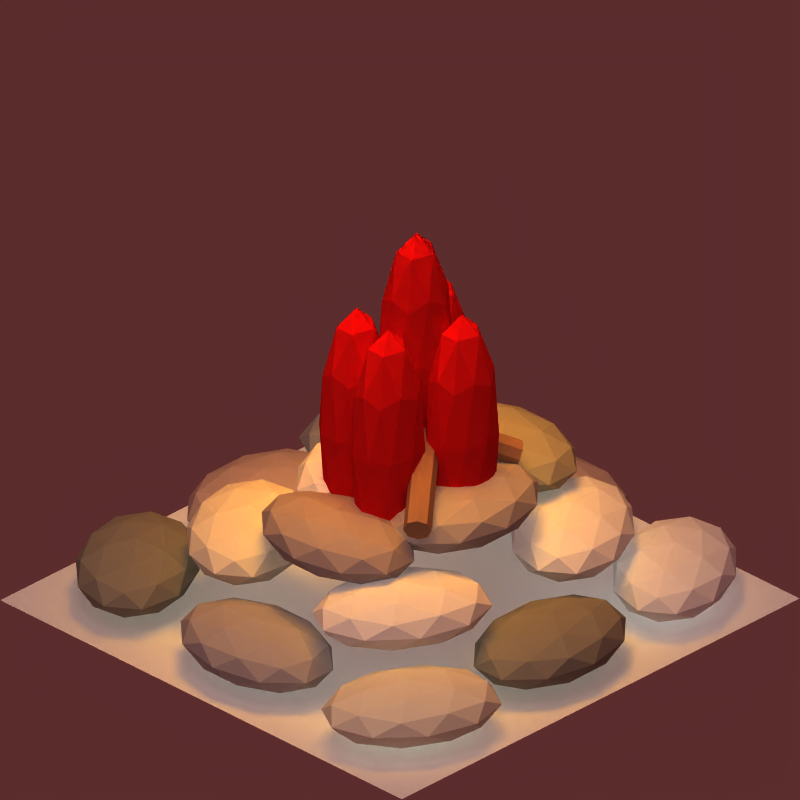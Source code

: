 # Source: oa_signalfire.blend  (saved by Blender 2.47.0; exported with 4.5.12 LTS)
import bpy
from mathutils import Matrix  # noqa: F401  (used for matrix-valued properties, if any)

bpy.ops.wm.read_factory_settings(use_empty=True)
scene = bpy.context.scene
scene.name = 'Scene'

# ---- collections
col_collection_1 = bpy.data.collections.new('Collection 1'); scene.collection.children.link(col_collection_1)
col_collection_2 = bpy.data.collections.new('Collection 2'); scene.collection.children.link(col_collection_2)

# ---- materials (node trees are filled in below, after node groups)
mat_material_012 = bpy.data.materials.new('Material.012')
mat_material_012.alpha_threshold = 0.0
mat_material_012.diffuse_color = (0.5246, 0.389, 0.2831, 1.0)
mat_material_012.roughness = 0.5
mat_material_012.line_color = (0.0, 0.0, 0.0, 1.0)
mat_material_011 = bpy.data.materials.new('Material.011')
mat_material_011.alpha_threshold = 0.0
mat_material_011.diffuse_color = (0.7473, 0.04733, 0.04733, 1.0)
mat_material_011.roughness = 0.5
mat_material_011.line_color = (0.0, 0.0, 0.0, 1.0)
mat_material_010 = bpy.data.materials.new('Material.010')
mat_material_010.alpha_threshold = 0.0
mat_material_010.diffuse_color = (0.7473, 0.04733, 0.04733, 1.0)
mat_material_010.roughness = 0.5
mat_material_010.line_color = (0.0, 0.0, 0.0, 1.0)
mat_material_009 = bpy.data.materials.new('Material.009')
mat_material_009.alpha_threshold = 0.0
mat_material_009.diffuse_color = (0.7473, 0.04733, 0.04733, 1.0)
mat_material_009.roughness = 0.5
mat_material_009.line_color = (0.0, 0.0, 0.0, 1.0)
mat_material_008 = bpy.data.materials.new('Material.008')
mat_material_008.alpha_threshold = 0.0
mat_material_008.diffuse_color = (0.7473, 0.04733, 0.04733, 1.0)
mat_material_008.roughness = 0.5
mat_material_008.line_color = (0.0, 0.0, 0.0, 1.0)
mat_material_007 = bpy.data.materials.new('Material.007')
mat_material_007.alpha_threshold = 0.0
mat_material_007.diffuse_color = (0.7473, 0.04733, 0.04733, 1.0)
mat_material_007.roughness = 0.5
mat_material_007.line_color = (0.0, 0.0, 0.0, 1.0)
mat_material_003 = bpy.data.materials.new('Material.003')
mat_material_003.alpha_threshold = 0.0
mat_material_003.diffuse_color = (0.5431, 0.4964, 0.4964, 1.0)
mat_material_003.roughness = 0.5
mat_material_003.line_color = (0.0, 0.0, 0.0, 1.0)
mat_material_002 = bpy.data.materials.new('Material.002')
mat_material_002.alpha_threshold = 0.0
mat_material_002.diffuse_color = (0.5431, 0.5202, 0.4225, 1.0)
mat_material_002.roughness = 0.5
mat_material_002.line_color = (0.0, 0.0, 0.0, 1.0)
mat_material_006 = bpy.data.materials.new('Material.006')
mat_material_006.alpha_threshold = 0.0
mat_material_006.diffuse_color = (0.5679, 0.5401, 0.5401, 1.0)
mat_material_006.roughness = 0.5
mat_material_006.line_color = (0.0, 0.0, 0.0, 1.0)
mat_material_005 = bpy.data.materials.new('Material.005')
mat_material_005.alpha_threshold = 0.0
mat_material_005.diffuse_color = (0.772, 0.7539, 0.677, 1.0)
mat_material_005.roughness = 0.5
mat_material_005.line_color = (0.0, 0.0, 0.0, 1.0)
mat_material_001 = bpy.data.materials.new('Material.001')
mat_material_001.alpha_threshold = 0.0
mat_material_001.diffuse_color = (0.5679, 0.491, 0.491, 1.0)
mat_material_001.roughness = 0.5
mat_material_001.line_color = (0.0, 0.0, 0.0, 1.0)
mat_material = bpy.data.materials.new('Material')
mat_material.alpha_threshold = 0.0
mat_material.diffuse_color = (0.4875, 0.4727, 0.4727, 1.0)
mat_material.roughness = 0.5
mat_material.line_color = (0.0, 0.0, 0.0, 1.0)
mat_material_004 = bpy.data.materials.new('Material.004')
mat_material_004.alpha_threshold = 0.0
mat_material_004.diffuse_color = (0.4566, 0.4336, 0.3806, 1.0)
mat_material_004.roughness = 0.5
mat_material_004.line_color = (0.0, 0.0, 0.0, 1.0)
mat_material_013 = bpy.data.materials.new('Material.013')
mat_material_013.alpha_threshold = 0.0
mat_material_013.roughness = 0.5
mat_material_013.line_color = (0.0, 0.0, 0.0, 1.0)

# ---- material node trees

# ---- world
world_world = bpy.data.worlds.new('World'); scene.world = world_world
world_world.color = (0.358, 0.1746, 0.1746)
world_world.use_sun_shadow = False
world_world.sun_shadow_jitter_overblur = 0.0
world_world.cycles.sampling_method = 'MANUAL'
world_world.cycles.sample_map_resolution = 256
world_world.light_settings.ao_factor = 0.3

# ---- cameras
cam_camera = bpy.data.cameras.new('Camera')
cam_camera.type = 'ORTHO'
cam_camera.passepartout_alpha = 0.3687
cam_camera.clip_end = 100.0
cam_camera.lens = 35.0
cam_camera.ortho_scale = 2.83
cam_camera.display_size = 2.0
cam_camera.shift_y = 0.25
cam_camera.show_limits = True
cam_camera.show_safe_areas = True
cam_camera.show_name = True
cam_camera.dof.focus_distance = 0.0
cam_camera.dof.aperture_fstop = 128.0

# ---- lights
light_shadows = bpy.data.lights.new('shadows', 'SPOT')
light_shadows.color = (0.9976, 1.0, 0.9571)
light_shadows.transmission_factor = 0.0
light_shadows.energy = 170.0
light_shadows.shadow_buffer_clip_start = 0.5
light_shadows.shadow_soft_size = 1.0
light_shadows.shadow_maximum_resolution = 0.006
light_shadows.use_absolute_resolution = True
light_shadows.spot_blend = 0.5189
light_shadows.cycles.use_multiple_importance_sampling = False
light_ambient = bpy.data.lights.new('ambient', 'SUN')
light_ambient.transmission_factor = 0.0
light_ambient.use_shadow = False
light_ambient.angle = 1.571
light_ambient.energy = 0.2
light_ambient.shadow_buffer_clip_start = 0.5
light_ambient.shadow_soft_size = 1.0
light_ambient.shadow_cascade_max_distance = 1000.0
light_ambient.cycles.use_multiple_importance_sampling = False
light_sun = bpy.data.lights.new('sun', 'SUN')
light_sun.color = (0.9976, 1.0, 0.9571)
light_sun.transmission_factor = 0.0
light_sun.use_shadow = False
light_sun.angle = 1.571
light_sun.energy = 1.3
light_sun.shadow_buffer_clip_start = 0.5
light_sun.shadow_soft_size = 1.0
light_sun.shadow_cascade_max_distance = 1000.0
light_sun.cycles.use_multiple_importance_sampling = False
light_lamp = bpy.data.lights.new('Lamp', 'SPOT')
light_lamp.color = (1.0, 0.5869, 0.0)
light_lamp.transmission_factor = 0.0
light_lamp.energy = 250.0
light_lamp.shadow_buffer_clip_start = 0.5
light_lamp.shadow_soft_size = 1.0
light_lamp.shadow_maximum_resolution = 0.006
light_lamp.use_absolute_resolution = True
light_lamp.spot_blend = 0.5552
light_lamp.spot_size = 0.8183
light_lamp.cycles.use_multiple_importance_sampling = False

# ---- meshes
me_cylinder = bpy.data.meshes.new('Cylinder')
me_cylinder.from_pydata([(0.3536, 8.529, -2.668), (0.5, 8.197, -2.789), (0.3536, 7.865, -2.91), (-7.507e-09, 7.727, -2.96), (-0.3536, 7.865, -2.91), (-0.5, 8.197, -2.789), (-0.3536, 8.529, -2.668), (-1.148e-07, 8.667, -2.618), (0.3536, 6.135, 2.91), (0.5, 5.803, 2.789), (0.3536, 5.471, 2.668), (2.428e-08, 5.333, 2.618), (-0.3536, 5.471, 2.668), (-0.5, 5.803, 2.789), (-0.3536, 6.135, 2.91), (6.879e-07, 6.273, 2.96), (3.62e-08, 8.197, -2.789), (3.62e-08, 5.803, 2.789), (-3.159, 5.803, -2.765), (1.159, 8.197, 0.7649), (-3.292, 6.273, -2.873), (-3.029, 6.135, -3.115), (-2.843, 5.803, -3.152), (-2.842, 5.471, -2.962), (-3.027, 5.333, -2.657), (-3.29, 5.471, -2.415), (-3.476, 5.803, -2.378), (-3.477, 6.135, -2.568), (1.027, 8.667, 0.6566), (1.29, 8.529, 0.4146), (1.476, 8.197, 0.3777), (1.477, 7.865, 0.5676), (1.292, 7.727, 0.8731), (1.029, 7.865, 1.115), (0.8431, 8.197, 1.152), (0.8421, 8.529, 0.9621), (-1.186, 8.529, -0.8512), (-1.373, 8.197, -0.8864), (-1.372, 7.865, -0.6965), (-1.184, 7.727, -0.3927), (-0.9195, 7.865, -0.153), (-0.7329, 8.197, -0.1178), (-0.7337, 8.529, -0.3078), (-0.9214, 8.667, -0.6115), (3.101, 6.135, -4.42), (2.914, 5.803, -4.455), (2.915, 5.471, -4.265), (3.103, 5.333, -3.961), (3.367, 5.471, -3.722), (3.554, 5.803, -3.687), (3.553, 6.135, -3.877), (3.365, 6.273, -4.18), (-1.053, 8.197, -0.5021), (3.234, 5.803, -4.071), (2.981, 5.977, -1.241), (-3.051, 6.576, -0.9203), (3.002, 6.476, -1.25), (3.015, 6.336, -0.8945), (3.008, 5.985, -0.7414), (2.985, 5.63, -0.8806), (2.96, 5.477, -1.231), (2.947, 5.617, -1.587), (2.953, 5.968, -1.74), (2.976, 6.324, -1.6), (-3.03, 7.075, -0.9301), (-3.017, 6.935, -0.5742), (-3.024, 6.585, -0.4211), (-3.046, 6.229, -0.5603), (-3.072, 6.076, -0.9104), (-3.085, 6.217, -1.266), (-3.078, 6.567, -1.419), (-3.056, 6.923, -1.28)], [], [(16, 0, 1), (17, 9, 8), (16, 1, 2), (17, 10, 9), (16, 2, 3), (17, 11, 10), (16, 3, 4), (17, 12, 11), (16, 4, 5), (17, 13, 12), (16, 5, 6), (17, 14, 13), (16, 6, 7), (17, 15, 14), (7, 0, 16), (17, 8, 15), (0, 8, 9, 1), (1, 9, 10, 2), (2, 10, 11, 3), (3, 11, 12, 4), (4, 12, 13, 5), (5, 13, 14, 6), (6, 14, 15, 7), (8, 0, 7, 15), (27, 35, 28, 20), (29, 21, 20, 28), (30, 22, 21, 29), (31, 23, 22, 30), (32, 24, 23, 31), (33, 25, 24, 32), (34, 26, 25, 33), (35, 27, 26, 34), (18, 27, 20), (28, 35, 19), (18, 20, 21), (19, 29, 28), (18, 21, 22), (19, 30, 29), (18, 22, 23), (19, 31, 30), (18, 23, 24), (19, 32, 31), (18, 24, 25), (19, 33, 32), (18, 25, 26), (19, 34, 33), (18, 26, 27), (19, 35, 34), (52, 36, 37), (53, 45, 44), (52, 37, 38), (53, 46, 45), (52, 38, 39), (53, 47, 46), (52, 39, 40), (53, 48, 47), (52, 40, 41), (53, 49, 48), (52, 41, 42), (53, 50, 49), (52, 42, 43), (53, 51, 50), (43, 36, 52), (53, 44, 51), (36, 44, 45, 37), (37, 45, 46, 38), (38, 46, 47, 39), (39, 47, 48, 40), (40, 48, 49, 41), (41, 49, 50, 42), (42, 50, 51, 43), (44, 36, 43, 51), (63, 71, 64, 56), (65, 57, 56, 64), (66, 58, 57, 65), (67, 59, 58, 66), (68, 60, 59, 67), (69, 61, 60, 68), (70, 62, 61, 69), (71, 63, 62, 70), (54, 63, 56), (64, 71, 55), (54, 56, 57), (55, 65, 64), (54, 57, 58), (55, 66, 65), (54, 58, 59), (55, 67, 66), (54, 59, 60), (55, 68, 67), (54, 60, 61), (55, 69, 68), (54, 61, 62), (55, 70, 69), (54, 62, 63), (55, 71, 70)])
me_cylinder.materials.append(mat_material_012)
me_cylinder.use_remesh_preserve_volume = False
me_cylinder.use_remesh_preserve_attributes = False
me_cylinder.use_mirror_vertex_groups = False
me_cylinder.update()
me_sphere_020 = bpy.data.meshes.new('Sphere.020')
me_sphere_020.from_pydata([(0.0, 0.0, -1.0), (0.7236, -0.5257, -0.4472), (-0.2764, -0.8506, -0.4472), (-0.8944, 0.0, -0.4472), (-0.2764, 0.8506, -0.4472), (0.7236, 0.5257, -0.4472), (0.2764, -0.8506, 0.4472), (-0.7236, -0.5257, 0.4472), (-0.7236, 0.5257, 0.4472), (0.2764, 0.8506, 0.4472), (0.8944, 0.0, 0.4472), (0.0, 0.0, 1.0), (0.4253, -0.309, -0.8507), (-0.1625, -0.5, -0.8507), (0.2629, -0.809, -0.5257), (0.4253, 0.309, -0.8507), (0.8506, 0.0, -0.5257), (-0.5257, 0.0, -0.8507), (-0.6882, -0.5, -0.5257), (-0.1625, 0.5, -0.8507), (-0.6882, 0.5, -0.5257), (0.2629, 0.809, -0.5257), (0.9511, 0.309, 0.0), (0.9511, -0.309, 0.0), (0.5878, -0.809, 0.0), (0.0, -1.0, 0.0), (-0.5878, -0.809, 0.0), (-0.9511, -0.309, 0.0), (-0.9511, 0.309, 0.0), (-0.5878, 0.809, 0.0), (0.0, 1.0, 0.0), (0.5878, 0.809, 0.0), (0.6882, -0.5, 0.5257), (-0.2629, -0.809, 0.5257), (-0.8506, 0.0, 0.5257), (-0.2629, 0.809, 0.5257), (0.6882, 0.5, 0.5257), (0.5257, 0.0, 0.8507), (0.1625, -0.5, 0.8507), (-0.4253, -0.309, 0.8507), (-0.4253, 0.309, 0.8507), (0.1625, 0.5, 0.8507)], [], [(14, 12, 1), (12, 14, 13), (2, 13, 14), (13, 0, 12), (16, 1, 12), (12, 15, 16), (5, 16, 15), (12, 0, 15), (18, 13, 2), (13, 18, 17), (3, 17, 18), (17, 0, 13), (20, 17, 3), (17, 20, 19), (4, 19, 20), (19, 0, 17), (21, 19, 4), (19, 21, 15), (5, 15, 21), (15, 0, 19), (23, 1, 16), (16, 22, 23), (10, 23, 22), (22, 16, 5), (25, 2, 14), (14, 24, 25), (6, 25, 24), (24, 14, 1), (27, 3, 18), (18, 26, 27), (7, 27, 26), (26, 18, 2), (29, 4, 20), (20, 28, 29), (8, 29, 28), (28, 20, 3), (31, 5, 21), (21, 30, 31), (9, 31, 30), (30, 21, 4), (32, 23, 10), (23, 32, 24), (6, 24, 32), (24, 1, 23), (33, 25, 6), (25, 33, 26), (7, 26, 33), (26, 2, 25), (34, 27, 7), (27, 34, 28), (8, 28, 34), (28, 3, 27), (35, 29, 8), (29, 35, 30), (9, 30, 35), (30, 4, 29), (36, 31, 9), (31, 36, 22), (10, 22, 36), (22, 5, 31), (38, 6, 32), (32, 37, 38), (11, 38, 37), (37, 32, 10), (39, 7, 33), (33, 38, 39), (11, 39, 38), (38, 33, 6), (40, 8, 34), (34, 39, 40), (11, 40, 39), (39, 34, 7), (41, 9, 35), (35, 40, 41), (11, 41, 40), (40, 35, 8), (37, 10, 36), (36, 41, 37), (11, 37, 41), (41, 36, 9)])
me_sphere_020.materials.append(mat_material_011)
me_sphere_020.use_remesh_preserve_volume = False
me_sphere_020.use_remesh_preserve_attributes = False
me_sphere_020.use_mirror_vertex_groups = False
me_sphere_020.update()
me_sphere_019 = bpy.data.meshes.new('Sphere.019')
me_sphere_019.from_pydata([(0.0, 0.0, -1.0), (0.7236, -0.5257, -0.4472), (-0.2764, -0.8506, -0.4472), (-0.8944, 0.0, -0.4472), (-0.2764, 0.8506, -0.4472), (0.7236, 0.5257, -0.4472), (0.2764, -0.8506, 0.4472), (-0.7236, -0.5257, 0.4472), (-0.7236, 0.5257, 0.4472), (0.2764, 0.8506, 0.4472), (0.8944, 0.0, 0.4472), (0.0, 0.0, 1.0), (0.4253, -0.309, -0.8507), (-0.1625, -0.5, -0.8507), (0.2629, -0.809, -0.5257), (0.4253, 0.309, -0.8507), (0.8506, 0.0, -0.5257), (-0.5257, 0.0, -0.8507), (-0.6882, -0.5, -0.5257), (-0.1625, 0.5, -0.8507), (-0.6882, 0.5, -0.5257), (0.2629, 0.809, -0.5257), (0.9511, 0.309, 0.0), (0.9511, -0.309, 0.0), (0.5878, -0.809, 0.0), (0.0, -1.0, 0.0), (-0.5878, -0.809, 0.0), (-0.9511, -0.309, 0.0), (-0.9511, 0.309, 0.0), (-0.5878, 0.809, 0.0), (0.0, 1.0, 0.0), (0.5878, 0.809, 0.0), (0.6882, -0.5, 0.5257), (-0.2629, -0.809, 0.5257), (-0.8506, 0.0, 0.5257), (-0.2629, 0.809, 0.5257), (0.6882, 0.5, 0.5257), (0.5257, 0.0, 0.8507), (0.1625, -0.5, 0.8507), (-0.4253, -0.309, 0.8507), (-0.4253, 0.309, 0.8507), (0.1625, 0.5, 0.8507)], [], [(14, 12, 1), (12, 14, 13), (2, 13, 14), (13, 0, 12), (16, 1, 12), (12, 15, 16), (5, 16, 15), (12, 0, 15), (18, 13, 2), (13, 18, 17), (3, 17, 18), (17, 0, 13), (20, 17, 3), (17, 20, 19), (4, 19, 20), (19, 0, 17), (21, 19, 4), (19, 21, 15), (5, 15, 21), (15, 0, 19), (23, 1, 16), (16, 22, 23), (10, 23, 22), (22, 16, 5), (25, 2, 14), (14, 24, 25), (6, 25, 24), (24, 14, 1), (27, 3, 18), (18, 26, 27), (7, 27, 26), (26, 18, 2), (29, 4, 20), (20, 28, 29), (8, 29, 28), (28, 20, 3), (31, 5, 21), (21, 30, 31), (9, 31, 30), (30, 21, 4), (32, 23, 10), (23, 32, 24), (6, 24, 32), (24, 1, 23), (33, 25, 6), (25, 33, 26), (7, 26, 33), (26, 2, 25), (34, 27, 7), (27, 34, 28), (8, 28, 34), (28, 3, 27), (35, 29, 8), (29, 35, 30), (9, 30, 35), (30, 4, 29), (36, 31, 9), (31, 36, 22), (10, 22, 36), (22, 5, 31), (38, 6, 32), (32, 37, 38), (11, 38, 37), (37, 32, 10), (39, 7, 33), (33, 38, 39), (11, 39, 38), (38, 33, 6), (40, 8, 34), (34, 39, 40), (11, 40, 39), (39, 34, 7), (41, 9, 35), (35, 40, 41), (11, 41, 40), (40, 35, 8), (37, 10, 36), (36, 41, 37), (11, 37, 41), (41, 36, 9)])
me_sphere_019.materials.append(mat_material_010)
me_sphere_019.use_remesh_preserve_volume = False
me_sphere_019.use_remesh_preserve_attributes = False
me_sphere_019.use_mirror_vertex_groups = False
me_sphere_019.update()
me_sphere_018 = bpy.data.meshes.new('Sphere.018')
me_sphere_018.from_pydata([(0.0, 0.0, -1.0), (0.7236, -0.5257, -0.4472), (-0.2764, -0.8506, -0.4472), (-0.8944, 0.0, -0.4472), (-0.2764, 0.8506, -0.4472), (0.7236, 0.5257, -0.4472), (0.2764, -0.8506, 0.4472), (-0.7236, -0.5257, 0.4472), (-0.7236, 0.5257, 0.4472), (0.2764, 0.8506, 0.4472), (0.8944, 0.0, 0.4472), (0.0, 0.0, 1.0), (0.4253, -0.309, -0.8507), (-0.1625, -0.5, -0.8507), (0.2629, -0.809, -0.5257), (0.4253, 0.309, -0.8507), (0.8506, 0.0, -0.5257), (-0.5257, 0.0, -0.8507), (-0.6882, -0.5, -0.5257), (-0.1625, 0.5, -0.8507), (-0.6882, 0.5, -0.5257), (0.2629, 0.809, -0.5257), (0.9511, 0.309, 0.0), (0.9511, -0.309, 0.0), (0.5878, -0.809, 0.0), (0.0, -1.0, 0.0), (-0.5878, -0.809, 0.0), (-0.9511, -0.309, 0.0), (-0.9511, 0.309, 0.0), (-0.5878, 0.809, 0.0), (0.0, 1.0, 0.0), (0.5878, 0.809, 0.0), (0.6882, -0.5, 0.5257), (-0.2629, -0.809, 0.5257), (-0.8506, 0.0, 0.5257), (-0.2629, 0.809, 0.5257), (0.6882, 0.5, 0.5257), (0.5257, 0.0, 0.8507), (0.1625, -0.5, 0.8507), (-0.4253, -0.309, 0.8507), (-0.4253, 0.309, 0.8507), (0.1625, 0.5, 0.8507)], [], [(14, 12, 1), (12, 14, 13), (2, 13, 14), (13, 0, 12), (16, 1, 12), (12, 15, 16), (5, 16, 15), (12, 0, 15), (18, 13, 2), (13, 18, 17), (3, 17, 18), (17, 0, 13), (20, 17, 3), (17, 20, 19), (4, 19, 20), (19, 0, 17), (21, 19, 4), (19, 21, 15), (5, 15, 21), (15, 0, 19), (23, 1, 16), (16, 22, 23), (10, 23, 22), (22, 16, 5), (25, 2, 14), (14, 24, 25), (6, 25, 24), (24, 14, 1), (27, 3, 18), (18, 26, 27), (7, 27, 26), (26, 18, 2), (29, 4, 20), (20, 28, 29), (8, 29, 28), (28, 20, 3), (31, 5, 21), (21, 30, 31), (9, 31, 30), (30, 21, 4), (32, 23, 10), (23, 32, 24), (6, 24, 32), (24, 1, 23), (33, 25, 6), (25, 33, 26), (7, 26, 33), (26, 2, 25), (34, 27, 7), (27, 34, 28), (8, 28, 34), (28, 3, 27), (35, 29, 8), (29, 35, 30), (9, 30, 35), (30, 4, 29), (36, 31, 9), (31, 36, 22), (10, 22, 36), (22, 5, 31), (38, 6, 32), (32, 37, 38), (11, 38, 37), (37, 32, 10), (39, 7, 33), (33, 38, 39), (11, 39, 38), (38, 33, 6), (40, 8, 34), (34, 39, 40), (11, 40, 39), (39, 34, 7), (41, 9, 35), (35, 40, 41), (11, 41, 40), (40, 35, 8), (37, 10, 36), (36, 41, 37), (11, 37, 41), (41, 36, 9)])
me_sphere_018.materials.append(mat_material_009)
me_sphere_018.use_remesh_preserve_volume = False
me_sphere_018.use_remesh_preserve_attributes = False
me_sphere_018.use_mirror_vertex_groups = False
me_sphere_018.update()
me_sphere_017 = bpy.data.meshes.new('Sphere.017')
me_sphere_017.from_pydata([(0.0, 0.0, -1.0), (0.7236, -0.5257, -0.4472), (-0.2764, -0.8506, -0.4472), (-0.8944, 0.0, -0.4472), (-0.2764, 0.8506, -0.4472), (0.7236, 0.5257, -0.4472), (0.2764, -0.8506, 0.4472), (-0.7236, -0.5257, 0.4472), (-0.7236, 0.5257, 0.4472), (0.2764, 0.8506, 0.4472), (0.8944, 0.0, 0.4472), (0.0, 0.0, 1.0), (0.4253, -0.309, -0.8507), (-0.1625, -0.5, -0.8507), (0.2629, -0.809, -0.5257), (0.4253, 0.309, -0.8507), (0.8506, 0.0, -0.5257), (-0.5257, 0.0, -0.8507), (-0.6882, -0.5, -0.5257), (-0.1625, 0.5, -0.8507), (-0.6882, 0.5, -0.5257), (0.2629, 0.809, -0.5257), (0.9511, 0.309, 0.0), (0.9511, -0.309, 0.0), (0.5878, -0.809, 0.0), (0.0, -1.0, 0.0), (-0.5878, -0.809, 0.0), (-0.9511, -0.309, 0.0), (-0.9511, 0.309, 0.0), (-0.5878, 0.809, 0.0), (0.0, 1.0, 0.0), (0.5878, 0.809, 0.0), (0.6882, -0.5, 0.5257), (-0.2629, -0.809, 0.5257), (-0.8506, 0.0, 0.5257), (-0.2629, 0.809, 0.5257), (0.6882, 0.5, 0.5257), (0.5257, 0.0, 0.8507), (0.1625, -0.5, 0.8507), (-0.4253, -0.309, 0.8507), (-0.4253, 0.309, 0.8507), (0.1625, 0.5, 0.8507)], [], [(14, 12, 1), (12, 14, 13), (2, 13, 14), (13, 0, 12), (16, 1, 12), (12, 15, 16), (5, 16, 15), (12, 0, 15), (18, 13, 2), (13, 18, 17), (3, 17, 18), (17, 0, 13), (20, 17, 3), (17, 20, 19), (4, 19, 20), (19, 0, 17), (21, 19, 4), (19, 21, 15), (5, 15, 21), (15, 0, 19), (23, 1, 16), (16, 22, 23), (10, 23, 22), (22, 16, 5), (25, 2, 14), (14, 24, 25), (6, 25, 24), (24, 14, 1), (27, 3, 18), (18, 26, 27), (7, 27, 26), (26, 18, 2), (29, 4, 20), (20, 28, 29), (8, 29, 28), (28, 20, 3), (31, 5, 21), (21, 30, 31), (9, 31, 30), (30, 21, 4), (32, 23, 10), (23, 32, 24), (6, 24, 32), (24, 1, 23), (33, 25, 6), (25, 33, 26), (7, 26, 33), (26, 2, 25), (34, 27, 7), (27, 34, 28), (8, 28, 34), (28, 3, 27), (35, 29, 8), (29, 35, 30), (9, 30, 35), (30, 4, 29), (36, 31, 9), (31, 36, 22), (10, 22, 36), (22, 5, 31), (38, 6, 32), (32, 37, 38), (11, 38, 37), (37, 32, 10), (39, 7, 33), (33, 38, 39), (11, 39, 38), (38, 33, 6), (40, 8, 34), (34, 39, 40), (11, 40, 39), (39, 34, 7), (41, 9, 35), (35, 40, 41), (11, 41, 40), (40, 35, 8), (37, 10, 36), (36, 41, 37), (11, 37, 41), (41, 36, 9)])
me_sphere_017.materials.append(mat_material_008)
me_sphere_017.use_remesh_preserve_volume = False
me_sphere_017.use_remesh_preserve_attributes = False
me_sphere_017.use_mirror_vertex_groups = False
me_sphere_017.update()
me_sphere_016 = bpy.data.meshes.new('Sphere.016')
me_sphere_016.from_pydata([(0.0, 0.0, -1.0), (0.7236, -0.5257, -0.4472), (-0.2764, -0.8506, -0.4472), (-0.8944, 0.0, -0.4472), (-0.2764, 0.8506, -0.4472), (0.7236, 0.5257, -0.4472), (0.2764, -0.8506, 0.4472), (-0.7236, -0.5257, 0.4472), (-0.7236, 0.5257, 0.4472), (0.2764, 0.8506, 0.4472), (0.8944, 0.0, 0.4472), (0.0, 0.0, 1.0), (0.4253, -0.309, -0.8507), (-0.1625, -0.5, -0.8507), (0.2629, -0.809, -0.5257), (0.4253, 0.309, -0.8507), (0.8506, 0.0, -0.5257), (-0.5257, 0.0, -0.8507), (-0.6882, -0.5, -0.5257), (-0.1625, 0.5, -0.8507), (-0.6882, 0.5, -0.5257), (0.2629, 0.809, -0.5257), (0.9511, 0.309, 0.0), (0.9511, -0.309, 0.0), (0.5878, -0.809, 0.0), (0.0, -1.0, 0.0), (-0.5878, -0.809, 0.0), (-0.9511, -0.309, 0.0), (-0.9511, 0.309, 0.0), (-0.5878, 0.809, 0.0), (0.0, 1.0, 0.0), (0.5878, 0.809, 0.0), (0.6882, -0.5, 0.5257), (-0.2629, -0.809, 0.5257), (-0.8506, 0.0, 0.5257), (-0.2629, 0.809, 0.5257), (0.6882, 0.5, 0.5257), (0.5257, 0.0, 0.8507), (0.1625, -0.5, 0.8507), (-0.4253, -0.309, 0.8507), (-0.4253, 0.309, 0.8507), (0.1625, 0.5, 0.8507)], [], [(14, 12, 1), (12, 14, 13), (2, 13, 14), (13, 0, 12), (16, 1, 12), (12, 15, 16), (5, 16, 15), (12, 0, 15), (18, 13, 2), (13, 18, 17), (3, 17, 18), (17, 0, 13), (20, 17, 3), (17, 20, 19), (4, 19, 20), (19, 0, 17), (21, 19, 4), (19, 21, 15), (5, 15, 21), (15, 0, 19), (23, 1, 16), (16, 22, 23), (10, 23, 22), (22, 16, 5), (25, 2, 14), (14, 24, 25), (6, 25, 24), (24, 14, 1), (27, 3, 18), (18, 26, 27), (7, 27, 26), (26, 18, 2), (29, 4, 20), (20, 28, 29), (8, 29, 28), (28, 20, 3), (31, 5, 21), (21, 30, 31), (9, 31, 30), (30, 21, 4), (32, 23, 10), (23, 32, 24), (6, 24, 32), (24, 1, 23), (33, 25, 6), (25, 33, 26), (7, 26, 33), (26, 2, 25), (34, 27, 7), (27, 34, 28), (8, 28, 34), (28, 3, 27), (35, 29, 8), (29, 35, 30), (9, 30, 35), (30, 4, 29), (36, 31, 9), (31, 36, 22), (10, 22, 36), (22, 5, 31), (38, 6, 32), (32, 37, 38), (11, 38, 37), (37, 32, 10), (39, 7, 33), (33, 38, 39), (11, 39, 38), (38, 33, 6), (40, 8, 34), (34, 39, 40), (11, 40, 39), (39, 34, 7), (41, 9, 35), (35, 40, 41), (11, 41, 40), (40, 35, 8), (37, 10, 36), (36, 41, 37), (11, 37, 41), (41, 36, 9)])
me_sphere_016.materials.append(mat_material_007)
me_sphere_016.use_remesh_preserve_volume = False
me_sphere_016.use_remesh_preserve_attributes = False
me_sphere_016.use_mirror_vertex_groups = False
me_sphere_016.update()
me_sphere_015 = bpy.data.meshes.new('Sphere.015')
me_sphere_015.from_pydata([(-4.136e-09, 0.01308, 0.004769), (0.1068, -0.0395, 0.03211), (-0.0408, -0.07199, 0.03211), (-0.132, 0.01308, 0.03211), (-0.0408, 0.09814, 0.03211), (0.1068, 0.06565, 0.03211), (0.0408, -0.07199, 0.07636), (-0.1068, -0.0395, 0.07636), (-0.1068, 0.06565, 0.07636), (0.0408, 0.09814, 0.07636), (0.132, 0.01308, 0.07636), (-4.136e-09, 0.01308, 0.1037), (0.06278, -0.01783, 0.01216), (-0.02398, -0.03692, 0.01216), (0.0388, -0.06783, 0.02823), (0.06278, 0.04398, 0.01216), (0.1256, 0.01308, 0.02823), (-0.0776, 0.01308, 0.01216), (-0.1016, -0.03692, 0.02823), (-0.02398, 0.06307, 0.01216), (-0.1016, 0.06307, 0.02823), (0.0388, 0.09398, 0.02823), (0.1404, 0.04398, 0.05424), (0.1404, -0.01783, 0.05424), (0.08676, -0.06783, 0.05424), (-4.136e-09, -0.08692, 0.05424), (-0.08676, -0.06783, 0.05424), (-0.1404, -0.01783, 0.05424), (-0.1404, 0.04398, 0.05424), (-0.08676, 0.09398, 0.05424), (-4.136e-09, 0.1131, 0.05424), (0.08676, 0.09398, 0.05424), (0.1016, -0.03692, 0.08024), (-0.0388, -0.06783, 0.08024), (-0.1256, 0.01308, 0.08024), (-0.0388, 0.09398, 0.08024), (0.1016, 0.06307, 0.08024), (0.0776, 0.01308, 0.09632), (0.02398, -0.03692, 0.09632), (-0.06278, -0.01783, 0.09632), (-0.06278, 0.04398, 0.09632), (0.02398, 0.06307, 0.09632)], [], [(14, 12, 1), (12, 14, 13), (2, 13, 14), (13, 0, 12), (16, 1, 12), (12, 15, 16), (5, 16, 15), (12, 0, 15), (18, 13, 2), (13, 18, 17), (3, 17, 18), (17, 0, 13), (20, 17, 3), (17, 20, 19), (4, 19, 20), (19, 0, 17), (21, 19, 4), (19, 21, 15), (5, 15, 21), (15, 0, 19), (23, 1, 16), (16, 22, 23), (10, 23, 22), (22, 16, 5), (25, 2, 14), (14, 24, 25), (6, 25, 24), (24, 14, 1), (27, 3, 18), (18, 26, 27), (7, 27, 26), (26, 18, 2), (29, 4, 20), (20, 28, 29), (8, 29, 28), (28, 20, 3), (31, 5, 21), (21, 30, 31), (9, 31, 30), (30, 21, 4), (32, 23, 10), (23, 32, 24), (6, 24, 32), (24, 1, 23), (33, 25, 6), (25, 33, 26), (7, 26, 33), (26, 2, 25), (34, 27, 7), (27, 34, 28), (8, 28, 34), (28, 3, 27), (35, 29, 8), (29, 35, 30), (9, 30, 35), (30, 4, 29), (36, 31, 9), (31, 36, 22), (10, 22, 36), (22, 5, 31), (38, 6, 32), (32, 37, 38), (11, 38, 37), (37, 32, 10), (39, 7, 33), (33, 38, 39), (11, 39, 38), (38, 33, 6), (40, 8, 34), (34, 39, 40), (11, 40, 39), (39, 34, 7), (41, 9, 35), (35, 40, 41), (11, 41, 40), (40, 35, 8), (37, 10, 36), (36, 41, 37), (11, 37, 41), (41, 36, 9)])
me_sphere_015.materials.append(mat_material_003)
me_sphere_015.use_remesh_preserve_volume = False
me_sphere_015.use_remesh_preserve_attributes = False
me_sphere_015.use_mirror_vertex_groups = False
me_sphere_015.update()
me_sphere_014 = bpy.data.meshes.new('Sphere.014')
me_sphere_014.from_pydata([(-4.136e-09, 0.01308, 0.004769), (0.1068, -0.0395, 0.03211), (-0.0408, -0.07199, 0.03211), (-0.132, 0.01308, 0.03211), (-0.0408, 0.09814, 0.03211), (0.1068, 0.06565, 0.03211), (0.0408, -0.07199, 0.07636), (-0.1068, -0.0395, 0.07636), (-0.1068, 0.06565, 0.07636), (0.0408, 0.09814, 0.07636), (0.132, 0.01308, 0.07636), (-4.136e-09, 0.01308, 0.1037), (0.06278, -0.01783, 0.01216), (-0.02398, -0.03692, 0.01216), (0.0388, -0.06783, 0.02823), (0.06278, 0.04398, 0.01216), (0.1256, 0.01308, 0.02823), (-0.0776, 0.01308, 0.01216), (-0.1016, -0.03692, 0.02823), (-0.02398, 0.06307, 0.01216), (-0.1016, 0.06307, 0.02823), (0.0388, 0.09398, 0.02823), (0.1404, 0.04398, 0.05424), (0.1404, -0.01783, 0.05424), (0.08676, -0.06783, 0.05424), (-4.136e-09, -0.08692, 0.05424), (-0.08676, -0.06783, 0.05424), (-0.1404, -0.01783, 0.05424), (-0.1404, 0.04398, 0.05424), (-0.08676, 0.09398, 0.05424), (-4.136e-09, 0.1131, 0.05424), (0.08676, 0.09398, 0.05424), (0.1016, -0.03692, 0.08024), (-0.0388, -0.06783, 0.08024), (-0.1256, 0.01308, 0.08024), (-0.0388, 0.09398, 0.08024), (0.1016, 0.06307, 0.08024), (0.0776, 0.01308, 0.09632), (0.02398, -0.03692, 0.09632), (-0.06278, -0.01783, 0.09632), (-0.06278, 0.04398, 0.09632), (0.02398, 0.06307, 0.09632)], [], [(14, 12, 1), (12, 14, 13), (2, 13, 14), (13, 0, 12), (16, 1, 12), (12, 15, 16), (5, 16, 15), (12, 0, 15), (18, 13, 2), (13, 18, 17), (3, 17, 18), (17, 0, 13), (20, 17, 3), (17, 20, 19), (4, 19, 20), (19, 0, 17), (21, 19, 4), (19, 21, 15), (5, 15, 21), (15, 0, 19), (23, 1, 16), (16, 22, 23), (10, 23, 22), (22, 16, 5), (25, 2, 14), (14, 24, 25), (6, 25, 24), (24, 14, 1), (27, 3, 18), (18, 26, 27), (7, 27, 26), (26, 18, 2), (29, 4, 20), (20, 28, 29), (8, 29, 28), (28, 20, 3), (31, 5, 21), (21, 30, 31), (9, 31, 30), (30, 21, 4), (32, 23, 10), (23, 32, 24), (6, 24, 32), (24, 1, 23), (33, 25, 6), (25, 33, 26), (7, 26, 33), (26, 2, 25), (34, 27, 7), (27, 34, 28), (8, 28, 34), (28, 3, 27), (35, 29, 8), (29, 35, 30), (9, 30, 35), (30, 4, 29), (36, 31, 9), (31, 36, 22), (10, 22, 36), (22, 5, 31), (38, 6, 32), (32, 37, 38), (11, 38, 37), (37, 32, 10), (39, 7, 33), (33, 38, 39), (11, 39, 38), (38, 33, 6), (40, 8, 34), (34, 39, 40), (11, 40, 39), (39, 34, 7), (41, 9, 35), (35, 40, 41), (11, 41, 40), (40, 35, 8), (37, 10, 36), (36, 41, 37), (11, 37, 41), (41, 36, 9)])
me_sphere_014.materials.append(mat_material_002)
me_sphere_014.use_remesh_preserve_volume = False
me_sphere_014.use_remesh_preserve_attributes = False
me_sphere_014.use_mirror_vertex_groups = False
me_sphere_014.update()
me_sphere_013 = bpy.data.meshes.new('Sphere.013')
me_sphere_013.from_pydata([(-4.136e-09, 0.01308, 0.004769), (0.1068, -0.0395, 0.03211), (-0.0408, -0.07199, 0.03211), (-0.132, 0.01308, 0.03211), (-0.0408, 0.09814, 0.03211), (0.1068, 0.06565, 0.03211), (0.0408, -0.07199, 0.07636), (-0.1068, -0.0395, 0.07636), (-0.1068, 0.06565, 0.07636), (0.0408, 0.09814, 0.07636), (0.132, 0.01308, 0.07636), (-4.136e-09, 0.01308, 0.1037), (0.06278, -0.01783, 0.01216), (-0.02398, -0.03692, 0.01216), (0.0388, -0.06783, 0.02823), (0.06278, 0.04398, 0.01216), (0.1256, 0.01308, 0.02823), (-0.0776, 0.01308, 0.01216), (-0.1016, -0.03692, 0.02823), (-0.02398, 0.06307, 0.01216), (-0.1016, 0.06307, 0.02823), (0.0388, 0.09398, 0.02823), (0.1404, 0.04398, 0.05424), (0.1404, -0.01783, 0.05424), (0.08676, -0.06783, 0.05424), (-4.136e-09, -0.08692, 0.05424), (-0.08676, -0.06783, 0.05424), (-0.1404, -0.01783, 0.05424), (-0.1404, 0.04398, 0.05424), (-0.08676, 0.09398, 0.05424), (-4.136e-09, 0.1131, 0.05424), (0.08676, 0.09398, 0.05424), (0.1016, -0.03692, 0.08024), (-0.0388, -0.06783, 0.08024), (-0.1256, 0.01308, 0.08024), (-0.0388, 0.09398, 0.08024), (0.1016, 0.06307, 0.08024), (0.0776, 0.01308, 0.09632), (0.02398, -0.03692, 0.09632), (-0.06278, -0.01783, 0.09632), (-0.06278, 0.04398, 0.09632), (0.02398, 0.06307, 0.09632)], [], [(14, 12, 1), (12, 14, 13), (2, 13, 14), (13, 0, 12), (16, 1, 12), (12, 15, 16), (5, 16, 15), (12, 0, 15), (18, 13, 2), (13, 18, 17), (3, 17, 18), (17, 0, 13), (20, 17, 3), (17, 20, 19), (4, 19, 20), (19, 0, 17), (21, 19, 4), (19, 21, 15), (5, 15, 21), (15, 0, 19), (23, 1, 16), (16, 22, 23), (10, 23, 22), (22, 16, 5), (25, 2, 14), (14, 24, 25), (6, 25, 24), (24, 14, 1), (27, 3, 18), (18, 26, 27), (7, 27, 26), (26, 18, 2), (29, 4, 20), (20, 28, 29), (8, 29, 28), (28, 20, 3), (31, 5, 21), (21, 30, 31), (9, 31, 30), (30, 21, 4), (32, 23, 10), (23, 32, 24), (6, 24, 32), (24, 1, 23), (33, 25, 6), (25, 33, 26), (7, 26, 33), (26, 2, 25), (34, 27, 7), (27, 34, 28), (8, 28, 34), (28, 3, 27), (35, 29, 8), (29, 35, 30), (9, 30, 35), (30, 4, 29), (36, 31, 9), (31, 36, 22), (10, 22, 36), (22, 5, 31), (38, 6, 32), (32, 37, 38), (11, 38, 37), (37, 32, 10), (39, 7, 33), (33, 38, 39), (11, 39, 38), (38, 33, 6), (40, 8, 34), (34, 39, 40), (11, 40, 39), (39, 34, 7), (41, 9, 35), (35, 40, 41), (11, 41, 40), (40, 35, 8), (37, 10, 36), (36, 41, 37), (11, 37, 41), (41, 36, 9)])
me_sphere_013.use_remesh_preserve_volume = False
me_sphere_013.use_remesh_preserve_attributes = False
me_sphere_013.use_mirror_vertex_groups = False
me_sphere_013.update()
me_sphere_012 = bpy.data.meshes.new('Sphere.012')
me_sphere_012.from_pydata([(-4.136e-09, 0.01308, 0.004769), (0.1068, -0.0395, 0.03211), (-0.0408, -0.07199, 0.03211), (-0.132, 0.01308, 0.03211), (-0.0408, 0.09814, 0.03211), (0.1068, 0.06565, 0.03211), (0.0408, -0.07199, 0.07636), (-0.1068, -0.0395, 0.07636), (-0.1068, 0.06565, 0.07636), (0.0408, 0.09814, 0.07636), (0.132, 0.01308, 0.07636), (-4.136e-09, 0.01308, 0.1037), (0.06278, -0.01783, 0.01216), (-0.02398, -0.03692, 0.01216), (0.0388, -0.06783, 0.02823), (0.06278, 0.04398, 0.01216), (0.1256, 0.01308, 0.02823), (-0.0776, 0.01308, 0.01216), (-0.1016, -0.03692, 0.02823), (-0.02398, 0.06307, 0.01216), (-0.1016, 0.06307, 0.02823), (0.0388, 0.09398, 0.02823), (0.1404, 0.04398, 0.05424), (0.1404, -0.01783, 0.05424), (0.08676, -0.06783, 0.05424), (-4.136e-09, -0.08692, 0.05424), (-0.08676, -0.06783, 0.05424), (-0.1404, -0.01783, 0.05424), (-0.1404, 0.04398, 0.05424), (-0.08676, 0.09398, 0.05424), (-4.136e-09, 0.1131, 0.05424), (0.08676, 0.09398, 0.05424), (0.1016, -0.03692, 0.08024), (-0.0388, -0.06783, 0.08024), (-0.1256, 0.01308, 0.08024), (-0.0388, 0.09398, 0.08024), (0.1016, 0.06307, 0.08024), (0.0776, 0.01308, 0.09632), (0.02398, -0.03692, 0.09632), (-0.06278, -0.01783, 0.09632), (-0.06278, 0.04398, 0.09632), (0.02398, 0.06307, 0.09632)], [], [(14, 12, 1), (12, 14, 13), (2, 13, 14), (13, 0, 12), (16, 1, 12), (12, 15, 16), (5, 16, 15), (12, 0, 15), (18, 13, 2), (13, 18, 17), (3, 17, 18), (17, 0, 13), (20, 17, 3), (17, 20, 19), (4, 19, 20), (19, 0, 17), (21, 19, 4), (19, 21, 15), (5, 15, 21), (15, 0, 19), (23, 1, 16), (16, 22, 23), (10, 23, 22), (22, 16, 5), (25, 2, 14), (14, 24, 25), (6, 25, 24), (24, 14, 1), (27, 3, 18), (18, 26, 27), (7, 27, 26), (26, 18, 2), (29, 4, 20), (20, 28, 29), (8, 29, 28), (28, 20, 3), (31, 5, 21), (21, 30, 31), (9, 31, 30), (30, 21, 4), (32, 23, 10), (23, 32, 24), (6, 24, 32), (24, 1, 23), (33, 25, 6), (25, 33, 26), (7, 26, 33), (26, 2, 25), (34, 27, 7), (27, 34, 28), (8, 28, 34), (28, 3, 27), (35, 29, 8), (29, 35, 30), (9, 30, 35), (30, 4, 29), (36, 31, 9), (31, 36, 22), (10, 22, 36), (22, 5, 31), (38, 6, 32), (32, 37, 38), (11, 38, 37), (37, 32, 10), (39, 7, 33), (33, 38, 39), (11, 39, 38), (38, 33, 6), (40, 8, 34), (34, 39, 40), (11, 40, 39), (39, 34, 7), (41, 9, 35), (35, 40, 41), (11, 41, 40), (40, 35, 8), (37, 10, 36), (36, 41, 37), (11, 37, 41), (41, 36, 9)])
me_sphere_012.materials.append(mat_material_006)
me_sphere_012.use_remesh_preserve_volume = False
me_sphere_012.use_remesh_preserve_attributes = False
me_sphere_012.use_mirror_vertex_groups = False
me_sphere_012.update()
me_sphere_011 = bpy.data.meshes.new('Sphere.011')
me_sphere_011.from_pydata([(-4.136e-09, 0.01308, 0.004769), (0.1068, -0.0395, 0.03211), (-0.0408, -0.07199, 0.03211), (-0.132, 0.01308, 0.03211), (-0.0408, 0.09814, 0.03211), (0.1068, 0.06565, 0.03211), (0.0408, -0.07199, 0.07636), (-0.1068, -0.0395, 0.07636), (-0.1068, 0.06565, 0.07636), (0.0408, 0.09814, 0.07636), (0.132, 0.01308, 0.07636), (-4.136e-09, 0.01308, 0.1037), (0.06278, -0.01783, 0.01216), (-0.02398, -0.03692, 0.01216), (0.0388, -0.06783, 0.02823), (0.06278, 0.04398, 0.01216), (0.1256, 0.01308, 0.02823), (-0.0776, 0.01308, 0.01216), (-0.1016, -0.03692, 0.02823), (-0.02398, 0.06307, 0.01216), (-0.1016, 0.06307, 0.02823), (0.0388, 0.09398, 0.02823), (0.1404, 0.04398, 0.05424), (0.1404, -0.01783, 0.05424), (0.08676, -0.06783, 0.05424), (-4.136e-09, -0.08692, 0.05424), (-0.08676, -0.06783, 0.05424), (-0.1404, -0.01783, 0.05424), (-0.1404, 0.04398, 0.05424), (-0.08676, 0.09398, 0.05424), (-4.136e-09, 0.1131, 0.05424), (0.08676, 0.09398, 0.05424), (0.1016, -0.03692, 0.08024), (-0.0388, -0.06783, 0.08024), (-0.1256, 0.01308, 0.08024), (-0.0388, 0.09398, 0.08024), (0.1016, 0.06307, 0.08024), (0.0776, 0.01308, 0.09632), (0.02398, -0.03692, 0.09632), (-0.06278, -0.01783, 0.09632), (-0.06278, 0.04398, 0.09632), (0.02398, 0.06307, 0.09632)], [], [(14, 12, 1), (12, 14, 13), (2, 13, 14), (13, 0, 12), (16, 1, 12), (12, 15, 16), (5, 16, 15), (12, 0, 15), (18, 13, 2), (13, 18, 17), (3, 17, 18), (17, 0, 13), (20, 17, 3), (17, 20, 19), (4, 19, 20), (19, 0, 17), (21, 19, 4), (19, 21, 15), (5, 15, 21), (15, 0, 19), (23, 1, 16), (16, 22, 23), (10, 23, 22), (22, 16, 5), (25, 2, 14), (14, 24, 25), (6, 25, 24), (24, 14, 1), (27, 3, 18), (18, 26, 27), (7, 27, 26), (26, 18, 2), (29, 4, 20), (20, 28, 29), (8, 29, 28), (28, 20, 3), (31, 5, 21), (21, 30, 31), (9, 31, 30), (30, 21, 4), (32, 23, 10), (23, 32, 24), (6, 24, 32), (24, 1, 23), (33, 25, 6), (25, 33, 26), (7, 26, 33), (26, 2, 25), (34, 27, 7), (27, 34, 28), (8, 28, 34), (28, 3, 27), (35, 29, 8), (29, 35, 30), (9, 30, 35), (30, 4, 29), (36, 31, 9), (31, 36, 22), (10, 22, 36), (22, 5, 31), (38, 6, 32), (32, 37, 38), (11, 38, 37), (37, 32, 10), (39, 7, 33), (33, 38, 39), (11, 39, 38), (38, 33, 6), (40, 8, 34), (34, 39, 40), (11, 40, 39), (39, 34, 7), (41, 9, 35), (35, 40, 41), (11, 41, 40), (40, 35, 8), (37, 10, 36), (36, 41, 37), (11, 37, 41), (41, 36, 9)])
me_sphere_011.use_remesh_preserve_volume = False
me_sphere_011.use_remesh_preserve_attributes = False
me_sphere_011.use_mirror_vertex_groups = False
me_sphere_011.update()
me_sphere_010 = bpy.data.meshes.new('Sphere.010')
me_sphere_010.from_pydata([(-4.136e-09, 0.01308, 0.004769), (0.1068, -0.0395, 0.03211), (-0.0408, -0.07199, 0.03211), (-0.132, 0.01308, 0.03211), (-0.0408, 0.09814, 0.03211), (0.1068, 0.06565, 0.03211), (0.0408, -0.07199, 0.07636), (-0.1068, -0.0395, 0.07636), (-0.1068, 0.06565, 0.07636), (0.0408, 0.09814, 0.07636), (0.132, 0.01308, 0.07636), (-4.136e-09, 0.01308, 0.1037), (0.06278, -0.01783, 0.01216), (-0.02398, -0.03692, 0.01216), (0.0388, -0.06783, 0.02823), (0.06278, 0.04398, 0.01216), (0.1256, 0.01308, 0.02823), (-0.0776, 0.01308, 0.01216), (-0.1016, -0.03692, 0.02823), (-0.02398, 0.06307, 0.01216), (-0.1016, 0.06307, 0.02823), (0.0388, 0.09398, 0.02823), (0.1404, 0.04398, 0.05424), (0.1404, -0.01783, 0.05424), (0.08676, -0.06783, 0.05424), (-4.136e-09, -0.08692, 0.05424), (-0.08676, -0.06783, 0.05424), (-0.1404, -0.01783, 0.05424), (-0.1404, 0.04398, 0.05424), (-0.08676, 0.09398, 0.05424), (-4.136e-09, 0.1131, 0.05424), (0.08676, 0.09398, 0.05424), (0.1016, -0.03692, 0.08024), (-0.0388, -0.06783, 0.08024), (-0.1256, 0.01308, 0.08024), (-0.0388, 0.09398, 0.08024), (0.1016, 0.06307, 0.08024), (0.0776, 0.01308, 0.09632), (0.02398, -0.03692, 0.09632), (-0.06278, -0.01783, 0.09632), (-0.06278, 0.04398, 0.09632), (0.02398, 0.06307, 0.09632)], [], [(14, 12, 1), (12, 14, 13), (2, 13, 14), (13, 0, 12), (16, 1, 12), (12, 15, 16), (5, 16, 15), (12, 0, 15), (18, 13, 2), (13, 18, 17), (3, 17, 18), (17, 0, 13), (20, 17, 3), (17, 20, 19), (4, 19, 20), (19, 0, 17), (21, 19, 4), (19, 21, 15), (5, 15, 21), (15, 0, 19), (23, 1, 16), (16, 22, 23), (10, 23, 22), (22, 16, 5), (25, 2, 14), (14, 24, 25), (6, 25, 24), (24, 14, 1), (27, 3, 18), (18, 26, 27), (7, 27, 26), (26, 18, 2), (29, 4, 20), (20, 28, 29), (8, 29, 28), (28, 20, 3), (31, 5, 21), (21, 30, 31), (9, 31, 30), (30, 21, 4), (32, 23, 10), (23, 32, 24), (6, 24, 32), (24, 1, 23), (33, 25, 6), (25, 33, 26), (7, 26, 33), (26, 2, 25), (34, 27, 7), (27, 34, 28), (8, 28, 34), (28, 3, 27), (35, 29, 8), (29, 35, 30), (9, 30, 35), (30, 4, 29), (36, 31, 9), (31, 36, 22), (10, 22, 36), (22, 5, 31), (38, 6, 32), (32, 37, 38), (11, 38, 37), (37, 32, 10), (39, 7, 33), (33, 38, 39), (11, 39, 38), (38, 33, 6), (40, 8, 34), (34, 39, 40), (11, 40, 39), (39, 34, 7), (41, 9, 35), (35, 40, 41), (11, 41, 40), (40, 35, 8), (37, 10, 36), (36, 41, 37), (11, 37, 41), (41, 36, 9)])
me_sphere_010.materials.append(mat_material_005)
me_sphere_010.use_remesh_preserve_volume = False
me_sphere_010.use_remesh_preserve_attributes = False
me_sphere_010.use_mirror_vertex_groups = False
me_sphere_010.update()
me_sphere_009 = bpy.data.meshes.new('Sphere.009')
me_sphere_009.from_pydata([(-4.136e-09, 0.01308, 0.004769), (0.1068, -0.0395, 0.03211), (-0.0408, -0.07199, 0.03211), (-0.132, 0.01308, 0.03211), (-0.0408, 0.09814, 0.03211), (0.1068, 0.06565, 0.03211), (0.0408, -0.07199, 0.07636), (-0.1068, -0.0395, 0.07636), (-0.1068, 0.06565, 0.07636), (0.0408, 0.09814, 0.07636), (0.132, 0.01308, 0.07636), (-4.136e-09, 0.01308, 0.1037), (0.06278, -0.01783, 0.01216), (-0.02398, -0.03692, 0.01216), (0.0388, -0.06783, 0.02823), (0.06278, 0.04398, 0.01216), (0.1256, 0.01308, 0.02823), (-0.0776, 0.01308, 0.01216), (-0.1016, -0.03692, 0.02823), (-0.02398, 0.06307, 0.01216), (-0.1016, 0.06307, 0.02823), (0.0388, 0.09398, 0.02823), (0.1404, 0.04398, 0.05424), (0.1404, -0.01783, 0.05424), (0.08676, -0.06783, 0.05424), (-4.136e-09, -0.08692, 0.05424), (-0.08676, -0.06783, 0.05424), (-0.1404, -0.01783, 0.05424), (-0.1404, 0.04398, 0.05424), (-0.08676, 0.09398, 0.05424), (-4.136e-09, 0.1131, 0.05424), (0.08676, 0.09398, 0.05424), (0.1016, -0.03692, 0.08024), (-0.0388, -0.06783, 0.08024), (-0.1256, 0.01308, 0.08024), (-0.0388, 0.09398, 0.08024), (0.1016, 0.06307, 0.08024), (0.0776, 0.01308, 0.09632), (0.02398, -0.03692, 0.09632), (-0.06278, -0.01783, 0.09632), (-0.06278, 0.04398, 0.09632), (0.02398, 0.06307, 0.09632)], [], [(14, 12, 1), (12, 14, 13), (2, 13, 14), (13, 0, 12), (16, 1, 12), (12, 15, 16), (5, 16, 15), (12, 0, 15), (18, 13, 2), (13, 18, 17), (3, 17, 18), (17, 0, 13), (20, 17, 3), (17, 20, 19), (4, 19, 20), (19, 0, 17), (21, 19, 4), (19, 21, 15), (5, 15, 21), (15, 0, 19), (23, 1, 16), (16, 22, 23), (10, 23, 22), (22, 16, 5), (25, 2, 14), (14, 24, 25), (6, 25, 24), (24, 14, 1), (27, 3, 18), (18, 26, 27), (7, 27, 26), (26, 18, 2), (29, 4, 20), (20, 28, 29), (8, 29, 28), (28, 20, 3), (31, 5, 21), (21, 30, 31), (9, 31, 30), (30, 21, 4), (32, 23, 10), (23, 32, 24), (6, 24, 32), (24, 1, 23), (33, 25, 6), (25, 33, 26), (7, 26, 33), (26, 2, 25), (34, 27, 7), (27, 34, 28), (8, 28, 34), (28, 3, 27), (35, 29, 8), (29, 35, 30), (9, 30, 35), (30, 4, 29), (36, 31, 9), (31, 36, 22), (10, 22, 36), (22, 5, 31), (38, 6, 32), (32, 37, 38), (11, 38, 37), (37, 32, 10), (39, 7, 33), (33, 38, 39), (11, 39, 38), (38, 33, 6), (40, 8, 34), (34, 39, 40), (11, 40, 39), (39, 34, 7), (41, 9, 35), (35, 40, 41), (11, 41, 40), (40, 35, 8), (37, 10, 36), (36, 41, 37), (11, 37, 41), (41, 36, 9)])
me_sphere_009.use_remesh_preserve_volume = False
me_sphere_009.use_remesh_preserve_attributes = False
me_sphere_009.use_mirror_vertex_groups = False
me_sphere_009.update()
me_sphere_008 = bpy.data.meshes.new('Sphere.008')
me_sphere_008.from_pydata([(-4.136e-09, 0.01308, 0.004769), (0.1068, -0.0395, 0.03211), (-0.0408, -0.07199, 0.03211), (-0.132, 0.01308, 0.03211), (-0.0408, 0.09814, 0.03211), (0.1068, 0.06565, 0.03211), (0.0408, -0.07199, 0.07636), (-0.1068, -0.0395, 0.07636), (-0.1068, 0.06565, 0.07636), (0.0408, 0.09814, 0.07636), (0.132, 0.01308, 0.07636), (-4.136e-09, 0.01308, 0.1037), (0.06278, -0.01783, 0.01216), (-0.02398, -0.03692, 0.01216), (0.0388, -0.06783, 0.02823), (0.06278, 0.04398, 0.01216), (0.1256, 0.01308, 0.02823), (-0.0776, 0.01308, 0.01216), (-0.1016, -0.03692, 0.02823), (-0.02398, 0.06307, 0.01216), (-0.1016, 0.06307, 0.02823), (0.0388, 0.09398, 0.02823), (0.1404, 0.04398, 0.05424), (0.1404, -0.01783, 0.05424), (0.08676, -0.06783, 0.05424), (-4.136e-09, -0.08692, 0.05424), (-0.08676, -0.06783, 0.05424), (-0.1404, -0.01783, 0.05424), (-0.1404, 0.04398, 0.05424), (-0.08676, 0.09398, 0.05424), (-4.136e-09, 0.1131, 0.05424), (0.08676, 0.09398, 0.05424), (0.1016, -0.03692, 0.08024), (-0.0388, -0.06783, 0.08024), (-0.1256, 0.01308, 0.08024), (-0.0388, 0.09398, 0.08024), (0.1016, 0.06307, 0.08024), (0.0776, 0.01308, 0.09632), (0.02398, -0.03692, 0.09632), (-0.06278, -0.01783, 0.09632), (-0.06278, 0.04398, 0.09632), (0.02398, 0.06307, 0.09632)], [], [(14, 12, 1), (12, 14, 13), (2, 13, 14), (13, 0, 12), (16, 1, 12), (12, 15, 16), (5, 16, 15), (12, 0, 15), (18, 13, 2), (13, 18, 17), (3, 17, 18), (17, 0, 13), (20, 17, 3), (17, 20, 19), (4, 19, 20), (19, 0, 17), (21, 19, 4), (19, 21, 15), (5, 15, 21), (15, 0, 19), (23, 1, 16), (16, 22, 23), (10, 23, 22), (22, 16, 5), (25, 2, 14), (14, 24, 25), (6, 25, 24), (24, 14, 1), (27, 3, 18), (18, 26, 27), (7, 27, 26), (26, 18, 2), (29, 4, 20), (20, 28, 29), (8, 29, 28), (28, 20, 3), (31, 5, 21), (21, 30, 31), (9, 31, 30), (30, 21, 4), (32, 23, 10), (23, 32, 24), (6, 24, 32), (24, 1, 23), (33, 25, 6), (25, 33, 26), (7, 26, 33), (26, 2, 25), (34, 27, 7), (27, 34, 28), (8, 28, 34), (28, 3, 27), (35, 29, 8), (29, 35, 30), (9, 30, 35), (30, 4, 29), (36, 31, 9), (31, 36, 22), (10, 22, 36), (22, 5, 31), (38, 6, 32), (32, 37, 38), (11, 38, 37), (37, 32, 10), (39, 7, 33), (33, 38, 39), (11, 39, 38), (38, 33, 6), (40, 8, 34), (34, 39, 40), (11, 40, 39), (39, 34, 7), (41, 9, 35), (35, 40, 41), (11, 41, 40), (40, 35, 8), (37, 10, 36), (36, 41, 37), (11, 37, 41), (41, 36, 9)])
me_sphere_008.use_remesh_preserve_volume = False
me_sphere_008.use_remesh_preserve_attributes = False
me_sphere_008.use_mirror_vertex_groups = False
me_sphere_008.update()
me_sphere_007 = bpy.data.meshes.new('Sphere.007')
me_sphere_007.from_pydata([(-4.136e-09, 0.01308, 0.004769), (0.1068, -0.0395, 0.03211), (-0.0408, -0.07199, 0.03211), (-0.132, 0.01308, 0.03211), (-0.0408, 0.09814, 0.03211), (0.1068, 0.06565, 0.03211), (0.0408, -0.07199, 0.07636), (-0.1068, -0.0395, 0.07636), (-0.1068, 0.06565, 0.07636), (0.0408, 0.09814, 0.07636), (0.132, 0.01308, 0.07636), (-4.136e-09, 0.01308, 0.1037), (0.06278, -0.01783, 0.01216), (-0.02398, -0.03692, 0.01216), (0.0388, -0.06783, 0.02823), (0.06278, 0.04398, 0.01216), (0.1256, 0.01308, 0.02823), (-0.0776, 0.01308, 0.01216), (-0.1016, -0.03692, 0.02823), (-0.02398, 0.06307, 0.01216), (-0.1016, 0.06307, 0.02823), (0.0388, 0.09398, 0.02823), (0.1404, 0.04398, 0.05424), (0.1404, -0.01783, 0.05424), (0.08676, -0.06783, 0.05424), (-4.136e-09, -0.08692, 0.05424), (-0.08676, -0.06783, 0.05424), (-0.1404, -0.01783, 0.05424), (-0.1404, 0.04398, 0.05424), (-0.08676, 0.09398, 0.05424), (-4.136e-09, 0.1131, 0.05424), (0.08676, 0.09398, 0.05424), (0.1016, -0.03692, 0.08024), (-0.0388, -0.06783, 0.08024), (-0.1256, 0.01308, 0.08024), (-0.0388, 0.09398, 0.08024), (0.1016, 0.06307, 0.08024), (0.0776, 0.01308, 0.09632), (0.02398, -0.03692, 0.09632), (-0.06278, -0.01783, 0.09632), (-0.06278, 0.04398, 0.09632), (0.02398, 0.06307, 0.09632)], [], [(14, 12, 1), (12, 14, 13), (2, 13, 14), (13, 0, 12), (16, 1, 12), (12, 15, 16), (5, 16, 15), (12, 0, 15), (18, 13, 2), (13, 18, 17), (3, 17, 18), (17, 0, 13), (20, 17, 3), (17, 20, 19), (4, 19, 20), (19, 0, 17), (21, 19, 4), (19, 21, 15), (5, 15, 21), (15, 0, 19), (23, 1, 16), (16, 22, 23), (10, 23, 22), (22, 16, 5), (25, 2, 14), (14, 24, 25), (6, 25, 24), (24, 14, 1), (27, 3, 18), (18, 26, 27), (7, 27, 26), (26, 18, 2), (29, 4, 20), (20, 28, 29), (8, 29, 28), (28, 20, 3), (31, 5, 21), (21, 30, 31), (9, 31, 30), (30, 21, 4), (32, 23, 10), (23, 32, 24), (6, 24, 32), (24, 1, 23), (33, 25, 6), (25, 33, 26), (7, 26, 33), (26, 2, 25), (34, 27, 7), (27, 34, 28), (8, 28, 34), (28, 3, 27), (35, 29, 8), (29, 35, 30), (9, 30, 35), (30, 4, 29), (36, 31, 9), (31, 36, 22), (10, 22, 36), (22, 5, 31), (38, 6, 32), (32, 37, 38), (11, 38, 37), (37, 32, 10), (39, 7, 33), (33, 38, 39), (11, 39, 38), (38, 33, 6), (40, 8, 34), (34, 39, 40), (11, 40, 39), (39, 34, 7), (41, 9, 35), (35, 40, 41), (11, 41, 40), (40, 35, 8), (37, 10, 36), (36, 41, 37), (11, 37, 41), (41, 36, 9)])
me_sphere_007.materials.append(mat_material_006)
me_sphere_007.use_remesh_preserve_volume = False
me_sphere_007.use_remesh_preserve_attributes = False
me_sphere_007.use_mirror_vertex_groups = False
me_sphere_007.update()
me_sphere_006 = bpy.data.meshes.new('Sphere.006')
me_sphere_006.from_pydata([(-4.136e-09, 0.01308, 0.004769), (0.1068, -0.0395, 0.03211), (-0.0408, -0.07199, 0.03211), (-0.132, 0.01308, 0.03211), (-0.0408, 0.09814, 0.03211), (0.1068, 0.06565, 0.03211), (0.0408, -0.07199, 0.07636), (-0.1068, -0.0395, 0.07636), (-0.1068, 0.06565, 0.07636), (0.0408, 0.09814, 0.07636), (0.132, 0.01308, 0.07636), (-4.136e-09, 0.01308, 0.1037), (0.06278, -0.01783, 0.01216), (-0.02398, -0.03692, 0.01216), (0.0388, -0.06783, 0.02823), (0.06278, 0.04398, 0.01216), (0.1256, 0.01308, 0.02823), (-0.0776, 0.01308, 0.01216), (-0.1016, -0.03692, 0.02823), (-0.02398, 0.06307, 0.01216), (-0.1016, 0.06307, 0.02823), (0.0388, 0.09398, 0.02823), (0.1404, 0.04398, 0.05424), (0.1404, -0.01783, 0.05424), (0.08676, -0.06783, 0.05424), (-4.136e-09, -0.08692, 0.05424), (-0.08676, -0.06783, 0.05424), (-0.1404, -0.01783, 0.05424), (-0.1404, 0.04398, 0.05424), (-0.08676, 0.09398, 0.05424), (-4.136e-09, 0.1131, 0.05424), (0.08676, 0.09398, 0.05424), (0.1016, -0.03692, 0.08024), (-0.0388, -0.06783, 0.08024), (-0.1256, 0.01308, 0.08024), (-0.0388, 0.09398, 0.08024), (0.1016, 0.06307, 0.08024), (0.0776, 0.01308, 0.09632), (0.02398, -0.03692, 0.09632), (-0.06278, -0.01783, 0.09632), (-0.06278, 0.04398, 0.09632), (0.02398, 0.06307, 0.09632)], [], [(14, 12, 1), (12, 14, 13), (2, 13, 14), (13, 0, 12), (16, 1, 12), (12, 15, 16), (5, 16, 15), (12, 0, 15), (18, 13, 2), (13, 18, 17), (3, 17, 18), (17, 0, 13), (20, 17, 3), (17, 20, 19), (4, 19, 20), (19, 0, 17), (21, 19, 4), (19, 21, 15), (5, 15, 21), (15, 0, 19), (23, 1, 16), (16, 22, 23), (10, 23, 22), (22, 16, 5), (25, 2, 14), (14, 24, 25), (6, 25, 24), (24, 14, 1), (27, 3, 18), (18, 26, 27), (7, 27, 26), (26, 18, 2), (29, 4, 20), (20, 28, 29), (8, 29, 28), (28, 20, 3), (31, 5, 21), (21, 30, 31), (9, 31, 30), (30, 21, 4), (32, 23, 10), (23, 32, 24), (6, 24, 32), (24, 1, 23), (33, 25, 6), (25, 33, 26), (7, 26, 33), (26, 2, 25), (34, 27, 7), (27, 34, 28), (8, 28, 34), (28, 3, 27), (35, 29, 8), (29, 35, 30), (9, 30, 35), (30, 4, 29), (36, 31, 9), (31, 36, 22), (10, 22, 36), (22, 5, 31), (38, 6, 32), (32, 37, 38), (11, 38, 37), (37, 32, 10), (39, 7, 33), (33, 38, 39), (11, 39, 38), (38, 33, 6), (40, 8, 34), (34, 39, 40), (11, 40, 39), (39, 34, 7), (41, 9, 35), (35, 40, 41), (11, 41, 40), (40, 35, 8), (37, 10, 36), (36, 41, 37), (11, 37, 41), (41, 36, 9)])
me_sphere_006.materials.append(mat_material_001)
me_sphere_006.use_remesh_preserve_volume = False
me_sphere_006.use_remesh_preserve_attributes = False
me_sphere_006.use_mirror_vertex_groups = False
me_sphere_006.update()
me_sphere_005 = bpy.data.meshes.new('Sphere.005')
me_sphere_005.from_pydata([(-4.136e-09, 0.01308, 0.004769), (0.1068, -0.0395, 0.03211), (-0.0408, -0.07199, 0.03211), (-0.132, 0.01308, 0.03211), (-0.0408, 0.09814, 0.03211), (0.1068, 0.06565, 0.03211), (0.0408, -0.07199, 0.07636), (-0.1068, -0.0395, 0.07636), (-0.1068, 0.06565, 0.07636), (0.0408, 0.09814, 0.07636), (0.132, 0.01308, 0.07636), (-4.136e-09, 0.01308, 0.1037), (0.06278, -0.01783, 0.01216), (-0.02398, -0.03692, 0.01216), (0.0388, -0.06783, 0.02823), (0.06278, 0.04398, 0.01216), (0.1256, 0.01308, 0.02823), (-0.0776, 0.01308, 0.01216), (-0.1016, -0.03692, 0.02823), (-0.02398, 0.06307, 0.01216), (-0.1016, 0.06307, 0.02823), (0.0388, 0.09398, 0.02823), (0.1404, 0.04398, 0.05424), (0.1404, -0.01783, 0.05424), (0.08676, -0.06783, 0.05424), (-4.136e-09, -0.08692, 0.05424), (-0.08676, -0.06783, 0.05424), (-0.1404, -0.01783, 0.05424), (-0.1404, 0.04398, 0.05424), (-0.08676, 0.09398, 0.05424), (-4.136e-09, 0.1131, 0.05424), (0.08676, 0.09398, 0.05424), (0.1016, -0.03692, 0.08024), (-0.0388, -0.06783, 0.08024), (-0.1256, 0.01308, 0.08024), (-0.0388, 0.09398, 0.08024), (0.1016, 0.06307, 0.08024), (0.0776, 0.01308, 0.09632), (0.02398, -0.03692, 0.09632), (-0.06278, -0.01783, 0.09632), (-0.06278, 0.04398, 0.09632), (0.02398, 0.06307, 0.09632)], [], [(14, 12, 1), (12, 14, 13), (2, 13, 14), (13, 0, 12), (16, 1, 12), (12, 15, 16), (5, 16, 15), (12, 0, 15), (18, 13, 2), (13, 18, 17), (3, 17, 18), (17, 0, 13), (20, 17, 3), (17, 20, 19), (4, 19, 20), (19, 0, 17), (21, 19, 4), (19, 21, 15), (5, 15, 21), (15, 0, 19), (23, 1, 16), (16, 22, 23), (10, 23, 22), (22, 16, 5), (25, 2, 14), (14, 24, 25), (6, 25, 24), (24, 14, 1), (27, 3, 18), (18, 26, 27), (7, 27, 26), (26, 18, 2), (29, 4, 20), (20, 28, 29), (8, 29, 28), (28, 20, 3), (31, 5, 21), (21, 30, 31), (9, 31, 30), (30, 21, 4), (32, 23, 10), (23, 32, 24), (6, 24, 32), (24, 1, 23), (33, 25, 6), (25, 33, 26), (7, 26, 33), (26, 2, 25), (34, 27, 7), (27, 34, 28), (8, 28, 34), (28, 3, 27), (35, 29, 8), (29, 35, 30), (9, 30, 35), (30, 4, 29), (36, 31, 9), (31, 36, 22), (10, 22, 36), (22, 5, 31), (38, 6, 32), (32, 37, 38), (11, 38, 37), (37, 32, 10), (39, 7, 33), (33, 38, 39), (11, 39, 38), (38, 33, 6), (40, 8, 34), (34, 39, 40), (11, 40, 39), (39, 34, 7), (41, 9, 35), (35, 40, 41), (11, 41, 40), (40, 35, 8), (37, 10, 36), (36, 41, 37), (11, 37, 41), (41, 36, 9)])
me_sphere_005.materials.append(mat_material_001)
me_sphere_005.use_remesh_preserve_volume = False
me_sphere_005.use_remesh_preserve_attributes = False
me_sphere_005.use_mirror_vertex_groups = False
me_sphere_005.update()
me_sphere_004 = bpy.data.meshes.new('Sphere.004')
me_sphere_004.from_pydata([(-4.136e-09, 0.01308, 0.004769), (0.1068, -0.0395, 0.03211), (-0.0408, -0.07199, 0.03211), (-0.132, 0.01308, 0.03211), (-0.0408, 0.09814, 0.03211), (0.1068, 0.06565, 0.03211), (0.0408, -0.07199, 0.07636), (-0.1068, -0.0395, 0.07636), (-0.1068, 0.06565, 0.07636), (0.0408, 0.09814, 0.07636), (0.132, 0.01308, 0.07636), (-4.136e-09, 0.01308, 0.1037), (0.06278, -0.01783, 0.01216), (-0.02398, -0.03692, 0.01216), (0.0388, -0.06783, 0.02823), (0.06278, 0.04398, 0.01216), (0.1256, 0.01308, 0.02823), (-0.0776, 0.01308, 0.01216), (-0.1016, -0.03692, 0.02823), (-0.02398, 0.06307, 0.01216), (-0.1016, 0.06307, 0.02823), (0.0388, 0.09398, 0.02823), (0.1404, 0.04398, 0.05424), (0.1404, -0.01783, 0.05424), (0.08676, -0.06783, 0.05424), (-4.136e-09, -0.08692, 0.05424), (-0.08676, -0.06783, 0.05424), (-0.1404, -0.01783, 0.05424), (-0.1404, 0.04398, 0.05424), (-0.08676, 0.09398, 0.05424), (-4.136e-09, 0.1131, 0.05424), (0.08676, 0.09398, 0.05424), (0.1016, -0.03692, 0.08024), (-0.0388, -0.06783, 0.08024), (-0.1256, 0.01308, 0.08024), (-0.0388, 0.09398, 0.08024), (0.1016, 0.06307, 0.08024), (0.0776, 0.01308, 0.09632), (0.02398, -0.03692, 0.09632), (-0.06278, -0.01783, 0.09632), (-0.06278, 0.04398, 0.09632), (0.02398, 0.06307, 0.09632)], [], [(14, 12, 1), (12, 14, 13), (2, 13, 14), (13, 0, 12), (16, 1, 12), (12, 15, 16), (5, 16, 15), (12, 0, 15), (18, 13, 2), (13, 18, 17), (3, 17, 18), (17, 0, 13), (20, 17, 3), (17, 20, 19), (4, 19, 20), (19, 0, 17), (21, 19, 4), (19, 21, 15), (5, 15, 21), (15, 0, 19), (23, 1, 16), (16, 22, 23), (10, 23, 22), (22, 16, 5), (25, 2, 14), (14, 24, 25), (6, 25, 24), (24, 14, 1), (27, 3, 18), (18, 26, 27), (7, 27, 26), (26, 18, 2), (29, 4, 20), (20, 28, 29), (8, 29, 28), (28, 20, 3), (31, 5, 21), (21, 30, 31), (9, 31, 30), (30, 21, 4), (32, 23, 10), (23, 32, 24), (6, 24, 32), (24, 1, 23), (33, 25, 6), (25, 33, 26), (7, 26, 33), (26, 2, 25), (34, 27, 7), (27, 34, 28), (8, 28, 34), (28, 3, 27), (35, 29, 8), (29, 35, 30), (9, 30, 35), (30, 4, 29), (36, 31, 9), (31, 36, 22), (10, 22, 36), (22, 5, 31), (38, 6, 32), (32, 37, 38), (11, 38, 37), (37, 32, 10), (39, 7, 33), (33, 38, 39), (11, 39, 38), (38, 33, 6), (40, 8, 34), (34, 39, 40), (11, 40, 39), (39, 34, 7), (41, 9, 35), (35, 40, 41), (11, 41, 40), (40, 35, 8), (37, 10, 36), (36, 41, 37), (11, 37, 41), (41, 36, 9)])
me_sphere_004.use_remesh_preserve_volume = False
me_sphere_004.use_remesh_preserve_attributes = False
me_sphere_004.use_mirror_vertex_groups = False
me_sphere_004.update()
me_sphere_003 = bpy.data.meshes.new('Sphere.003')
me_sphere_003.from_pydata([(-4.136e-09, 0.01308, 0.004769), (0.1068, -0.0395, 0.03211), (-0.0408, -0.07199, 0.03211), (-0.132, 0.01308, 0.03211), (-0.0408, 0.09814, 0.03211), (0.1068, 0.06565, 0.03211), (0.0408, -0.07199, 0.07636), (-0.1068, -0.0395, 0.07636), (-0.1068, 0.06565, 0.07636), (0.0408, 0.09814, 0.07636), (0.132, 0.01308, 0.07636), (-4.136e-09, 0.01308, 0.1037), (0.06278, -0.01783, 0.01216), (-0.02398, -0.03692, 0.01216), (0.0388, -0.06783, 0.02823), (0.06278, 0.04398, 0.01216), (0.1256, 0.01308, 0.02823), (-0.0776, 0.01308, 0.01216), (-0.1016, -0.03692, 0.02823), (-0.02398, 0.06307, 0.01216), (-0.1016, 0.06307, 0.02823), (0.0388, 0.09398, 0.02823), (0.1404, 0.04398, 0.05424), (0.1404, -0.01783, 0.05424), (0.08676, -0.06783, 0.05424), (-4.136e-09, -0.08692, 0.05424), (-0.08676, -0.06783, 0.05424), (-0.1404, -0.01783, 0.05424), (-0.1404, 0.04398, 0.05424), (-0.08676, 0.09398, 0.05424), (-4.136e-09, 0.1131, 0.05424), (0.08676, 0.09398, 0.05424), (0.1016, -0.03692, 0.08024), (-0.0388, -0.06783, 0.08024), (-0.1256, 0.01308, 0.08024), (-0.0388, 0.09398, 0.08024), (0.1016, 0.06307, 0.08024), (0.0776, 0.01308, 0.09632), (0.02398, -0.03692, 0.09632), (-0.06278, -0.01783, 0.09632), (-0.06278, 0.04398, 0.09632), (0.02398, 0.06307, 0.09632)], [], [(14, 12, 1), (12, 14, 13), (2, 13, 14), (13, 0, 12), (16, 1, 12), (12, 15, 16), (5, 16, 15), (12, 0, 15), (18, 13, 2), (13, 18, 17), (3, 17, 18), (17, 0, 13), (20, 17, 3), (17, 20, 19), (4, 19, 20), (19, 0, 17), (21, 19, 4), (19, 21, 15), (5, 15, 21), (15, 0, 19), (23, 1, 16), (16, 22, 23), (10, 23, 22), (22, 16, 5), (25, 2, 14), (14, 24, 25), (6, 25, 24), (24, 14, 1), (27, 3, 18), (18, 26, 27), (7, 27, 26), (26, 18, 2), (29, 4, 20), (20, 28, 29), (8, 29, 28), (28, 20, 3), (31, 5, 21), (21, 30, 31), (9, 31, 30), (30, 21, 4), (32, 23, 10), (23, 32, 24), (6, 24, 32), (24, 1, 23), (33, 25, 6), (25, 33, 26), (7, 26, 33), (26, 2, 25), (34, 27, 7), (27, 34, 28), (8, 28, 34), (28, 3, 27), (35, 29, 8), (29, 35, 30), (9, 30, 35), (30, 4, 29), (36, 31, 9), (31, 36, 22), (10, 22, 36), (22, 5, 31), (38, 6, 32), (32, 37, 38), (11, 38, 37), (37, 32, 10), (39, 7, 33), (33, 38, 39), (11, 39, 38), (38, 33, 6), (40, 8, 34), (34, 39, 40), (11, 40, 39), (39, 34, 7), (41, 9, 35), (35, 40, 41), (11, 41, 40), (40, 35, 8), (37, 10, 36), (36, 41, 37), (11, 37, 41), (41, 36, 9)])
me_sphere_003.materials.append(mat_material_005)
me_sphere_003.use_remesh_preserve_volume = False
me_sphere_003.use_remesh_preserve_attributes = False
me_sphere_003.use_mirror_vertex_groups = False
me_sphere_003.update()
me_sphere_002 = bpy.data.meshes.new('Sphere.002')
me_sphere_002.from_pydata([(-4.136e-09, 0.01308, 0.004769), (0.1068, -0.0395, 0.03211), (-0.0408, -0.07199, 0.03211), (-0.132, 0.01308, 0.03211), (-0.0408, 0.09814, 0.03211), (0.1068, 0.06565, 0.03211), (0.0408, -0.07199, 0.07636), (-0.1068, -0.0395, 0.07636), (-0.1068, 0.06565, 0.07636), (0.0408, 0.09814, 0.07636), (0.132, 0.01308, 0.07636), (-4.136e-09, 0.01308, 0.1037), (0.06278, -0.01783, 0.01216), (-0.02398, -0.03692, 0.01216), (0.0388, -0.06783, 0.02823), (0.06278, 0.04398, 0.01216), (0.1256, 0.01308, 0.02823), (-0.0776, 0.01308, 0.01216), (-0.1016, -0.03692, 0.02823), (-0.02398, 0.06307, 0.01216), (-0.1016, 0.06307, 0.02823), (0.0388, 0.09398, 0.02823), (0.1404, 0.04398, 0.05424), (0.1404, -0.01783, 0.05424), (0.08676, -0.06783, 0.05424), (-4.136e-09, -0.08692, 0.05424), (-0.08676, -0.06783, 0.05424), (-0.1404, -0.01783, 0.05424), (-0.1404, 0.04398, 0.05424), (-0.08676, 0.09398, 0.05424), (-4.136e-09, 0.1131, 0.05424), (0.08676, 0.09398, 0.05424), (0.1016, -0.03692, 0.08024), (-0.0388, -0.06783, 0.08024), (-0.1256, 0.01308, 0.08024), (-0.0388, 0.09398, 0.08024), (0.1016, 0.06307, 0.08024), (0.0776, 0.01308, 0.09632), (0.02398, -0.03692, 0.09632), (-0.06278, -0.01783, 0.09632), (-0.06278, 0.04398, 0.09632), (0.02398, 0.06307, 0.09632)], [], [(14, 12, 1), (12, 14, 13), (2, 13, 14), (13, 0, 12), (16, 1, 12), (12, 15, 16), (5, 16, 15), (12, 0, 15), (18, 13, 2), (13, 18, 17), (3, 17, 18), (17, 0, 13), (20, 17, 3), (17, 20, 19), (4, 19, 20), (19, 0, 17), (21, 19, 4), (19, 21, 15), (5, 15, 21), (15, 0, 19), (23, 1, 16), (16, 22, 23), (10, 23, 22), (22, 16, 5), (25, 2, 14), (14, 24, 25), (6, 25, 24), (24, 14, 1), (27, 3, 18), (18, 26, 27), (7, 27, 26), (26, 18, 2), (29, 4, 20), (20, 28, 29), (8, 29, 28), (28, 20, 3), (31, 5, 21), (21, 30, 31), (9, 31, 30), (30, 21, 4), (32, 23, 10), (23, 32, 24), (6, 24, 32), (24, 1, 23), (33, 25, 6), (25, 33, 26), (7, 26, 33), (26, 2, 25), (34, 27, 7), (27, 34, 28), (8, 28, 34), (28, 3, 27), (35, 29, 8), (29, 35, 30), (9, 30, 35), (30, 4, 29), (36, 31, 9), (31, 36, 22), (10, 22, 36), (22, 5, 31), (38, 6, 32), (32, 37, 38), (11, 38, 37), (37, 32, 10), (39, 7, 33), (33, 38, 39), (11, 39, 38), (38, 33, 6), (40, 8, 34), (34, 39, 40), (11, 40, 39), (39, 34, 7), (41, 9, 35), (35, 40, 41), (11, 41, 40), (40, 35, 8), (37, 10, 36), (36, 41, 37), (11, 37, 41), (41, 36, 9)])
me_sphere_002.materials.append(mat_material)
me_sphere_002.use_remesh_preserve_volume = False
me_sphere_002.use_remesh_preserve_attributes = False
me_sphere_002.use_mirror_vertex_groups = False
me_sphere_002.update()
me_sphere_001 = bpy.data.meshes.new('Sphere.001')
me_sphere_001.from_pydata([(-4.136e-09, 0.01308, 0.004769), (0.1068, -0.0395, 0.03211), (-0.0408, -0.07199, 0.03211), (-0.132, 0.01308, 0.03211), (-0.0408, 0.09814, 0.03211), (0.1068, 0.06565, 0.03211), (0.0408, -0.07199, 0.07636), (-0.1068, -0.0395, 0.07636), (-0.1068, 0.06565, 0.07636), (0.0408, 0.09814, 0.07636), (0.132, 0.01308, 0.07636), (-4.136e-09, 0.01308, 0.1037), (0.06278, -0.01783, 0.01216), (-0.02398, -0.03692, 0.01216), (0.0388, -0.06783, 0.02823), (0.06278, 0.04398, 0.01216), (0.1256, 0.01308, 0.02823), (-0.0776, 0.01308, 0.01216), (-0.1016, -0.03692, 0.02823), (-0.02398, 0.06307, 0.01216), (-0.1016, 0.06307, 0.02823), (0.0388, 0.09398, 0.02823), (0.1404, 0.04398, 0.05424), (0.1404, -0.01783, 0.05424), (0.08676, -0.06783, 0.05424), (-4.136e-09, -0.08692, 0.05424), (-0.08676, -0.06783, 0.05424), (-0.1404, -0.01783, 0.05424), (-0.1404, 0.04398, 0.05424), (-0.08676, 0.09398, 0.05424), (-4.136e-09, 0.1131, 0.05424), (0.08676, 0.09398, 0.05424), (0.1016, -0.03692, 0.08024), (-0.0388, -0.06783, 0.08024), (-0.1256, 0.01308, 0.08024), (-0.0388, 0.09398, 0.08024), (0.1016, 0.06307, 0.08024), (0.0776, 0.01308, 0.09632), (0.02398, -0.03692, 0.09632), (-0.06278, -0.01783, 0.09632), (-0.06278, 0.04398, 0.09632), (0.02398, 0.06307, 0.09632)], [], [(14, 12, 1), (12, 14, 13), (2, 13, 14), (13, 0, 12), (16, 1, 12), (12, 15, 16), (5, 16, 15), (12, 0, 15), (18, 13, 2), (13, 18, 17), (3, 17, 18), (17, 0, 13), (20, 17, 3), (17, 20, 19), (4, 19, 20), (19, 0, 17), (21, 19, 4), (19, 21, 15), (5, 15, 21), (15, 0, 19), (23, 1, 16), (16, 22, 23), (10, 23, 22), (22, 16, 5), (25, 2, 14), (14, 24, 25), (6, 25, 24), (24, 14, 1), (27, 3, 18), (18, 26, 27), (7, 27, 26), (26, 18, 2), (29, 4, 20), (20, 28, 29), (8, 29, 28), (28, 20, 3), (31, 5, 21), (21, 30, 31), (9, 31, 30), (30, 21, 4), (32, 23, 10), (23, 32, 24), (6, 24, 32), (24, 1, 23), (33, 25, 6), (25, 33, 26), (7, 26, 33), (26, 2, 25), (34, 27, 7), (27, 34, 28), (8, 28, 34), (28, 3, 27), (35, 29, 8), (29, 35, 30), (9, 30, 35), (30, 4, 29), (36, 31, 9), (31, 36, 22), (10, 22, 36), (22, 5, 31), (38, 6, 32), (32, 37, 38), (11, 38, 37), (37, 32, 10), (39, 7, 33), (33, 38, 39), (11, 39, 38), (38, 33, 6), (40, 8, 34), (34, 39, 40), (11, 40, 39), (39, 34, 7), (41, 9, 35), (35, 40, 41), (11, 41, 40), (40, 35, 8), (37, 10, 36), (36, 41, 37), (11, 37, 41), (41, 36, 9)])
me_sphere_001.materials.append(mat_material_004)
me_sphere_001.use_remesh_preserve_volume = False
me_sphere_001.use_remesh_preserve_attributes = False
me_sphere_001.use_mirror_vertex_groups = False
me_sphere_001.update()
me_sphere = bpy.data.meshes.new('Sphere')
me_sphere.from_pydata([(-4.136e-09, 0.01308, 0.004769), (0.1068, -0.0395, 0.03211), (-0.0408, -0.07199, 0.03211), (-0.132, 0.01308, 0.03211), (-0.0408, 0.09814, 0.03211), (0.1068, 0.06565, 0.03211), (0.0408, -0.07199, 0.07636), (-0.1068, -0.0395, 0.07636), (-0.1068, 0.06565, 0.07636), (0.0408, 0.09814, 0.07636), (0.132, 0.01308, 0.07636), (-4.136e-09, 0.01308, 0.1037), (0.06278, -0.01783, 0.01216), (-0.02398, -0.03692, 0.01216), (0.0388, -0.06783, 0.02823), (0.06278, 0.04398, 0.01216), (0.1256, 0.01308, 0.02823), (-0.0776, 0.01308, 0.01216), (-0.1016, -0.03692, 0.02823), (-0.02398, 0.06307, 0.01216), (-0.1016, 0.06307, 0.02823), (0.0388, 0.09398, 0.02823), (0.1404, 0.04398, 0.05424), (0.1404, -0.01783, 0.05424), (0.08676, -0.06783, 0.05424), (-4.136e-09, -0.08692, 0.05424), (-0.08676, -0.06783, 0.05424), (-0.1404, -0.01783, 0.05424), (-0.1404, 0.04398, 0.05424), (-0.08676, 0.09398, 0.05424), (-4.136e-09, 0.1131, 0.05424), (0.08676, 0.09398, 0.05424), (0.1016, -0.03692, 0.08024), (-0.0388, -0.06783, 0.08024), (-0.1256, 0.01308, 0.08024), (-0.0388, 0.09398, 0.08024), (0.1016, 0.06307, 0.08024), (0.0776, 0.01308, 0.09632), (0.02398, -0.03692, 0.09632), (-0.06278, -0.01783, 0.09632), (-0.06278, 0.04398, 0.09632), (0.02398, 0.06307, 0.09632)], [], [(14, 12, 1), (12, 14, 13), (2, 13, 14), (13, 0, 12), (16, 1, 12), (12, 15, 16), (5, 16, 15), (12, 0, 15), (18, 13, 2), (13, 18, 17), (3, 17, 18), (17, 0, 13), (20, 17, 3), (17, 20, 19), (4, 19, 20), (19, 0, 17), (21, 19, 4), (19, 21, 15), (5, 15, 21), (15, 0, 19), (23, 1, 16), (16, 22, 23), (10, 23, 22), (22, 16, 5), (25, 2, 14), (14, 24, 25), (6, 25, 24), (24, 14, 1), (27, 3, 18), (18, 26, 27), (7, 27, 26), (26, 18, 2), (29, 4, 20), (20, 28, 29), (8, 29, 28), (28, 20, 3), (31, 5, 21), (21, 30, 31), (9, 31, 30), (30, 21, 4), (32, 23, 10), (23, 32, 24), (6, 24, 32), (24, 1, 23), (33, 25, 6), (25, 33, 26), (7, 26, 33), (26, 2, 25), (34, 27, 7), (27, 34, 28), (8, 28, 34), (28, 3, 27), (35, 29, 8), (29, 35, 30), (9, 30, 35), (30, 4, 29), (36, 31, 9), (31, 36, 22), (10, 22, 36), (22, 5, 31), (38, 6, 32), (32, 37, 38), (11, 38, 37), (37, 32, 10), (39, 7, 33), (33, 38, 39), (11, 39, 38), (38, 33, 6), (40, 8, 34), (34, 39, 40), (11, 40, 39), (39, 34, 7), (41, 9, 35), (35, 40, 41), (11, 41, 40), (40, 35, 8), (37, 10, 36), (36, 41, 37), (11, 37, 41), (41, 36, 9)])
me_sphere.materials.append(mat_material_004)
me_sphere.use_remesh_preserve_volume = False
me_sphere.use_remesh_preserve_attributes = False
me_sphere.use_mirror_vertex_groups = False
me_sphere.update()
me_plane = bpy.data.meshes.new('Plane')
me_plane.from_pydata([(1.0, 1.0, 0.0), (1.0, -1.0, 0.0), (-1.0, -1.0, 0.0), (-1.0, 1.0, 0.0)], [], [(0, 3, 2, 1)])
me_plane.materials.append(mat_material_013)
me_plane.use_remesh_preserve_volume = False
me_plane.use_remesh_preserve_attributes = False
me_plane.use_mirror_vertex_groups = False
me_plane.update()

# ---- objects
ob_empty = bpy.data.objects.new('Empty', None)
ob_shadows = bpy.data.objects.new('shadows', light_shadows)
ob_ambient = bpy.data.objects.new('ambient', light_ambient)
ob_sun = bpy.data.objects.new('sun', light_sun)
ob_camera_45_00 = bpy.data.objects.new('Camera 45.00', cam_camera)
ob_lamp = bpy.data.objects.new('Lamp', light_lamp)
ob_cylinder = bpy.data.objects.new('Cylinder', me_cylinder)
ob_sphere_020 = bpy.data.objects.new('Sphere.020', me_sphere_020)
ob_sphere_019 = bpy.data.objects.new('Sphere.019', me_sphere_019)
ob_sphere_018 = bpy.data.objects.new('Sphere.018', me_sphere_018)
ob_sphere_017 = bpy.data.objects.new('Sphere.017', me_sphere_017)
ob_sphere_016 = bpy.data.objects.new('Sphere.016', me_sphere_016)
ob_sphere_015 = bpy.data.objects.new('Sphere.015', me_sphere_015)
ob_sphere_014 = bpy.data.objects.new('Sphere.014', me_sphere_014)
ob_sphere_013 = bpy.data.objects.new('Sphere.013', me_sphere_013)
ob_sphere_012 = bpy.data.objects.new('Sphere.012', me_sphere_012)
ob_sphere_011 = bpy.data.objects.new('Sphere.011', me_sphere_011)
ob_sphere_010 = bpy.data.objects.new('Sphere.010', me_sphere_010)
ob_sphere_009 = bpy.data.objects.new('Sphere.009', me_sphere_009)
ob_sphere_008 = bpy.data.objects.new('Sphere.008', me_sphere_008)
ob_sphere_007 = bpy.data.objects.new('Sphere.007', me_sphere_007)
ob_sphere_006 = bpy.data.objects.new('Sphere.006', me_sphere_006)
ob_sphere_005 = bpy.data.objects.new('Sphere.005', me_sphere_005)
ob_sphere_004 = bpy.data.objects.new('Sphere.004', me_sphere_004)
ob_sphere_003 = bpy.data.objects.new('Sphere.003', me_sphere_003)
ob_sphere_002 = bpy.data.objects.new('Sphere.002', me_sphere_002)
ob_sphere_001 = bpy.data.objects.new('Sphere.001', me_sphere_001)
ob_sphere = bpy.data.objects.new('Sphere', me_sphere)
ob_plane = bpy.data.objects.new('Plane', me_plane)

# ---- transforms, parenting, visibility, modifiers, constraints
ob_empty.location = (0.0, 0.0, 0.0)
ob_empty.lock_rotations_4d = False
ob_empty.empty_display_type = 'ARROWS'
ob_empty.empty_display_size = 2.0
ob_empty.empty_image_offset = (0.0, 0.0)
ob_empty.color = (0.0, 0.0, 0.0, 1.0)
ob_empty.lineart.crease_threshold = 0.0
ob_shadows.parent = ob_empty
ob_shadows.location = (1.908, -3.586, 8.111)
ob_shadows.rotation_euler = (-0.4372, -0.08507, -2.791)
ob_shadows.scale = (1.0, 1.0, 1.0)
ob_shadows.lock_rotations_4d = False
ob_shadows.empty_display_type = 'ARROWS'
ob_shadows.color = (0.0, 0.0, 0.0, 1.0)
ob_shadows.show_name = True
ob_shadows.lineart.crease_threshold = 0.0
ob_ambient.parent = ob_empty
ob_ambient.location = (4.269, -9.896, -3.652)
ob_ambient.rotation_euler = (0.5916, 2.008, -0.7596)
ob_ambient.scale = (1.0, 1.0, 1.0)
ob_ambient.lock_rotations_4d = False
ob_ambient.empty_display_type = 'ARROWS'
ob_ambient.color = (0.0, 0.0, 0.0, 1.0)
ob_ambient.show_name = True
ob_ambient.lineart.crease_threshold = 0.0
ob_sun.parent = ob_empty
ob_sun.location = (1.865, -3.545, 8.472)
ob_sun.rotation_euler = (-0.4372, -0.08507, -2.791)
ob_sun.scale = (1.0, 1.0, 1.0)
ob_sun.lock_rotations_4d = False
ob_sun.empty_display_type = 'ARROWS'
ob_sun.color = (0.0, 0.0, 0.0, 1.0)
ob_sun.show_name = True
ob_sun.lineart.crease_threshold = 0.0
ob_camera_45_00.parent = ob_empty
ob_camera_45_00.location = (7.341, -7.341, 5.994)
ob_camera_45_00.rotation_euler = (1.047, 0.0, 0.7854)
ob_camera_45_00.scale = (0.1391, 0.1391, 0.1391)
ob_camera_45_00.lock_rotations_4d = False
ob_camera_45_00.empty_display_type = 'ARROWS'
ob_camera_45_00.color = (0.0, 0.0, 0.0, 1.0)
ob_camera_45_00.show_name = True
ob_camera_45_00.lineart.crease_threshold = 0.0
ob_lamp.location = (0.0, 0.0, 2.0)
ob_lamp.rotation_euler = (0.0, 0.0, 11.0)
ob_lamp.scale = (0.0926, 0.0926, 0.0926)
ob_lamp.lock_rotations_4d = False
ob_lamp.empty_display_type = 'ARROWS'
ob_lamp.color = (0.0, 0.0, 0.0, 1.0)
ob_lamp.lineart.crease_threshold = 0.0
ob_cylinder.location = (0.0, 0.0, 0.0)
ob_cylinder.rotation_euler = (1.571, 0.0, 11.0)
ob_cylinder.scale = (0.1, 0.1, 0.1)
ob_cylinder.lock_rotations_4d = False
ob_cylinder.empty_display_type = 'ARROWS'
ob_cylinder.color = (0.0, 0.0, 0.0, 1.0)
ob_cylinder.lineart.crease_threshold = 0.0
ob_sphere_020.location = (0.1412, -0.202, 0.7623)
ob_sphere_020.rotation_euler = (0.0, 0.0, 11.0)
ob_sphere_020.scale = (-0.1453, 0.125, 0.4798)
ob_sphere_020.lock_rotations_4d = False
ob_sphere_020.empty_display_type = 'ARROWS'
ob_sphere_020.color = (0.0, 0.0, 0.0, 1.0)
ob_sphere_020.lineart.crease_threshold = 0.0
ob_sphere_019.location = (-0.04774, -0.1699, 0.7623)
ob_sphere_019.rotation_euler = (0.0, 0.0, 11.0)
ob_sphere_019.scale = (-0.1453, 0.125, 0.4798)
ob_sphere_019.lock_rotations_4d = False
ob_sphere_019.empty_display_type = 'ARROWS'
ob_sphere_019.color = (0.0, 0.0, 0.0, 1.0)
ob_sphere_019.lineart.crease_threshold = 0.0
ob_sphere_018.location = (0.2498, 0.05929, 0.7623)
ob_sphere_018.rotation_euler = (0.0, 0.0, 11.0)
ob_sphere_018.scale = (-0.1453, 0.125, 0.4798)
ob_sphere_018.lock_rotations_4d = False
ob_sphere_018.empty_display_type = 'ARROWS'
ob_sphere_018.color = (0.0, 0.0, 0.0, 1.0)
ob_sphere_018.lineart.crease_threshold = 0.0
ob_sphere_017.location = (-0.01959, 0.2, 0.7623)
ob_sphere_017.rotation_euler = (0.0, 0.0, 11.0)
ob_sphere_017.scale = (-0.1453, 0.125, 0.4798)
ob_sphere_017.lock_rotations_4d = False
ob_sphere_017.empty_display_type = 'ARROWS'
ob_sphere_017.color = (0.0, 0.0, 0.0, 1.0)
ob_sphere_017.lineart.crease_threshold = 0.0
ob_sphere_016.location = (0.08041, 0.0, 1.051)
ob_sphere_016.rotation_euler = (0.0, 0.0, 11.0)
ob_sphere_016.scale = (-0.1453, 0.125, 0.4798)
ob_sphere_016.lock_rotations_4d = False
ob_sphere_016.empty_display_type = 'ARROWS'
ob_sphere_016.color = (0.0, 0.0, 0.0, 1.0)
ob_sphere_016.lineart.crease_threshold = 0.0
ob_sphere_015.location = (0.08511, -0.3666, 0.3331)
ob_sphere_015.rotation_euler = (0.0, -0.0, 9.425)
ob_sphere_015.scale = (2.227, 2.227, 2.227)
ob_sphere_015.lock_rotations_4d = False
ob_sphere_015.empty_display_type = 'ARROWS'
ob_sphere_015.color = (0.0, 0.0, 0.0, 1.0)
ob_sphere_015.lineart.crease_threshold = 0.0
ob_sphere_014.location = (0.04511, 0.4866, 0.3331)
ob_sphere_014.rotation_euler = (0.0, -0.0, 9.425)
ob_sphere_014.scale = (2.227, 2.227, 2.227)
ob_sphere_014.lock_rotations_4d = False
ob_sphere_014.empty_display_type = 'ARROWS'
ob_sphere_014.color = (0.0, 0.0, 0.0, 1.0)
ob_sphere_014.lineart.crease_threshold = 0.0
ob_sphere_013.location = (-0.1509, -0.01333, 0.3813)
ob_sphere_013.rotation_euler = (0.0, 0.0, 11.0)
ob_sphere_013.scale = (2.227, 2.227, 2.227)
ob_sphere_013.lock_rotations_4d = False
ob_sphere_013.empty_display_type = 'ARROWS'
ob_sphere_013.color = (0.0, 0.0, 0.0, 1.0)
ob_sphere_013.lineart.crease_threshold = 0.0
ob_sphere_012.location = (0.2758, 0.006666, 0.3813)
ob_sphere_012.rotation_euler = (0.0, 0.0, 11.0)
ob_sphere_012.scale = (2.227, 2.227, 2.227)
ob_sphere_012.lock_rotations_4d = False
ob_sphere_012.empty_display_type = 'ARROWS'
ob_sphere_012.color = (0.0, 0.0, 0.0, 1.0)
ob_sphere_012.lineart.crease_threshold = 0.0
ob_sphere_011.location = (0.4021, 0.42, 0.1622)
ob_sphere_011.rotation_euler = (0.0, 0.0, 11.61)
ob_sphere_011.scale = (2.227, 2.227, 2.227)
ob_sphere_011.lock_rotations_4d = False
ob_sphere_011.empty_display_type = 'ARROWS'
ob_sphere_011.color = (0.0, 0.0, 0.0, 1.0)
ob_sphere_011.lineart.crease_threshold = 0.0
ob_sphere_010.location = (-0.3912, -0.4066, 0.1622)
ob_sphere_010.rotation_euler = (0.0, 0.0, 11.61)
ob_sphere_010.scale = (2.227, 2.227, 2.227)
ob_sphere_010.lock_rotations_4d = False
ob_sphere_010.empty_display_type = 'ARROWS'
ob_sphere_010.color = (0.0, 0.0, 0.0, 1.0)
ob_sphere_010.lineart.crease_threshold = 0.0
ob_sphere_009.location = (0.4, -0.4, 0.1841)
ob_sphere_009.rotation_euler = (0.0, -0.0, 10.5)
ob_sphere_009.scale = (2.227, 2.227, 2.227)
ob_sphere_009.lock_rotations_4d = False
ob_sphere_009.empty_display_type = 'ARROWS'
ob_sphere_009.color = (0.0, 0.0, 0.0, 1.0)
ob_sphere_009.lineart.crease_threshold = 0.0
ob_sphere_008.location = (-0.3933, 0.3933, 0.1841)
ob_sphere_008.rotation_euler = (0.0, -0.0, 10.5)
ob_sphere_008.scale = (2.227, 2.227, 2.227)
ob_sphere_008.lock_rotations_4d = False
ob_sphere_008.empty_display_type = 'ARROWS'
ob_sphere_008.color = (0.0, 0.0, 0.0, 1.0)
ob_sphere_008.lineart.crease_threshold = 0.0
ob_sphere_007.location = (0.02, -0.7066, 0.0)
ob_sphere_007.rotation_euler = (0.0, -0.0, 9.425)
ob_sphere_007.scale = (2.227, 2.227, 2.227)
ob_sphere_007.lock_rotations_4d = False
ob_sphere_007.empty_display_type = 'ARROWS'
ob_sphere_007.color = (0.0, 0.0, 0.0, 1.0)
ob_sphere_007.lineart.crease_threshold = 0.0
ob_sphere_006.location = (0.01333, 0.7866, 0.0)
ob_sphere_006.rotation_euler = (0.0, -0.0, 9.425)
ob_sphere_006.scale = (2.227, 2.227, 2.227)
ob_sphere_006.lock_rotations_4d = False
ob_sphere_006.empty_display_type = 'ARROWS'
ob_sphere_006.color = (0.0, 0.0, 0.0, 1.0)
ob_sphere_006.lineart.crease_threshold = 0.0
ob_sphere_005.location = (-0.74, 0.02666, 0.0)
ob_sphere_005.rotation_euler = (0.0, 0.0, 11.0)
ob_sphere_005.scale = (2.227, 2.227, 2.227)
ob_sphere_005.lock_rotations_4d = False
ob_sphere_005.empty_display_type = 'ARROWS'
ob_sphere_005.color = (0.0, 0.0, 0.0, 1.0)
ob_sphere_005.lineart.crease_threshold = 0.0
ob_sphere_004.location = (0.66, 0.6733, 0.0)
ob_sphere_004.rotation_euler = (0.0, 0.0, 11.58)
ob_sphere_004.scale = (2.227, 2.227, 2.227)
ob_sphere_004.lock_rotations_4d = False
ob_sphere_004.empty_display_type = 'ARROWS'
ob_sphere_004.color = (0.0, 0.0, 0.0, 1.0)
ob_sphere_004.lineart.crease_threshold = 0.0
ob_sphere_003.location = (0.6866, -0.64, 0.0)
ob_sphere_003.rotation_euler = (0.0, -0.0, 10.48)
ob_sphere_003.scale = (2.227, 2.227, 2.227)
ob_sphere_003.lock_rotations_4d = False
ob_sphere_003.empty_display_type = 'ARROWS'
ob_sphere_003.color = (0.0, 0.0, 0.0, 1.0)
ob_sphere_003.lineart.crease_threshold = 0.0
ob_sphere_002.location = (-0.7333, 0.6666, 0.0)
ob_sphere_002.rotation_euler = (0.0, -0.0, 10.5)
ob_sphere_002.scale = (2.227, 2.227, 2.227)
ob_sphere_002.lock_rotations_4d = False
ob_sphere_002.empty_display_type = 'ARROWS'
ob_sphere_002.color = (0.0, 0.0, 0.0, 1.0)
ob_sphere_002.lineart.crease_threshold = 0.0
ob_sphere_001.location = (0.7066, 0.01333, 0.0)
ob_sphere_001.rotation_euler = (0.0, 0.0, 11.0)
ob_sphere_001.scale = (2.227, 2.227, 2.227)
ob_sphere_001.lock_rotations_4d = False
ob_sphere_001.empty_display_type = 'ARROWS'
ob_sphere_001.color = (0.0, 0.0, 0.0, 1.0)
ob_sphere_001.lineart.crease_threshold = 0.0
ob_sphere.location = (-0.7066, -0.6466, 0.0)
ob_sphere.rotation_euler = (0.0, 0.0, 11.61)
ob_sphere.scale = (2.227, 2.227, 2.227)
ob_sphere.lock_rotations_4d = False
ob_sphere.empty_display_type = 'ARROWS'
ob_sphere.color = (0.0, 0.0, 0.0, 1.0)
ob_sphere.lineart.crease_threshold = 0.0
ob_plane.location = (0.0, 0.0, 0.0)
ob_plane.rotation_euler = (0.0, 0.0, 11.0)
ob_plane.lock_rotations_4d = False
ob_plane.empty_display_type = 'ARROWS'
ob_plane.color = (0.0, 0.0, 0.0, 1.0)
ob_plane.lineart.crease_threshold = 0.0

# ---- collection membership
col_collection_1.objects.link(ob_empty)
col_collection_1.objects.link(ob_shadows)
col_collection_1.objects.link(ob_ambient)
col_collection_1.objects.link(ob_sun)
col_collection_1.objects.link(ob_camera_45_00)
col_collection_2.objects.link(ob_lamp)
col_collection_2.objects.link(ob_cylinder)
col_collection_2.objects.link(ob_sphere_020)
col_collection_2.objects.link(ob_sphere_019)
col_collection_2.objects.link(ob_sphere_018)
col_collection_2.objects.link(ob_sphere_017)
col_collection_2.objects.link(ob_sphere_016)
col_collection_2.objects.link(ob_sphere_015)
col_collection_2.objects.link(ob_sphere_014)
col_collection_2.objects.link(ob_sphere_013)
col_collection_2.objects.link(ob_sphere_012)
col_collection_2.objects.link(ob_sphere_011)
col_collection_2.objects.link(ob_sphere_010)
col_collection_2.objects.link(ob_sphere_009)
col_collection_2.objects.link(ob_sphere_008)
col_collection_2.objects.link(ob_sphere_007)
col_collection_2.objects.link(ob_sphere_006)
col_collection_2.objects.link(ob_sphere_005)
col_collection_2.objects.link(ob_sphere_004)
col_collection_2.objects.link(ob_sphere_003)
col_collection_2.objects.link(ob_sphere_002)
col_collection_2.objects.link(ob_sphere_001)
col_collection_2.objects.link(ob_sphere)
col_collection_2.objects.link(ob_plane)

# ---- scene / render settings (as saved in the file)
scene.camera = ob_camera_45_00
scene.frame_start = 1; scene.frame_end = 250; scene.frame_set(1)
scene.render.engine = 'BLENDER_EEVEE_NEXT'
scene.render.image_settings.quality = 100
scene.render.image_settings.compression = 100
scene.render.image_settings.exr_codec = 'RLE'
scene.render.resolution_x = 32
scene.render.resolution_y = 32
scene.render.pixel_aspect_x = 100.0
scene.render.pixel_aspect_y = 100.0
scene.render.fps = 25
scene.render.dither_intensity = 0.0
scene.render.film_transparent = True
scene.render.border_min_x = 0.4872
scene.render.border_min_y = 0.4672
scene.render.border_max_x = 0.531
scene.render.border_max_y = 0.6422
scene.render.use_compositing = False
scene.render.use_sequencer = False
scene.render.bake_margin = 2
scene.render.bake_bias = 0.0
scene.render.use_stamp_time = False
scene.render.use_stamp_date = False
scene.render.use_stamp_frame = False
scene.render.use_stamp_camera = False
scene.render.use_stamp_scene = False
scene.render.use_stamp_filename = False
scene.render.use_stamp_render_time = False
scene.render.stamp_font_size = 0
scene.cycles.use_denoising = False
scene.cycles.samples = 10
scene.cycles.sampling_pattern = 'TABULATED_SOBOL'
scene.cycles.light_sampling_threshold = 0.0
scene.cycles.use_adaptive_sampling = False
scene.cycles.use_light_tree = False
scene.cycles.blur_glossy = 0.0
scene.cycles.volume_bounces = 1
scene.cycles.pixel_filter_type = 'GAUSSIAN'
scene.cycles.sample_clamp_indirect = 0.0
scene.view_settings.view_transform = 'Raw'
bpy.context.view_layer.update()
